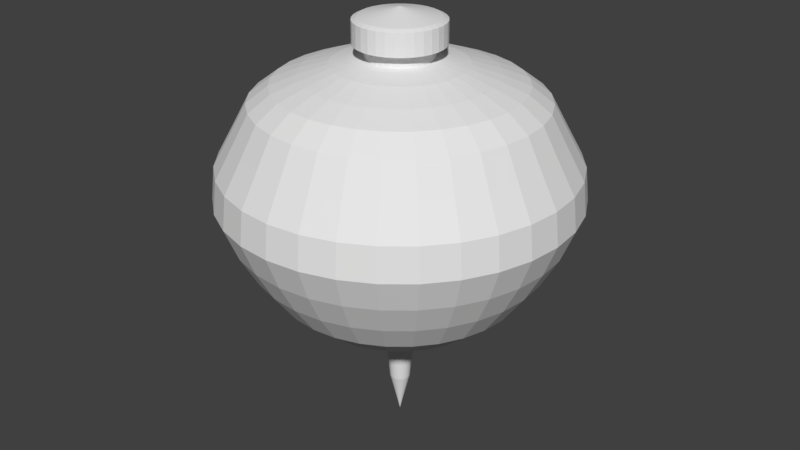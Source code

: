 # Source: toy4.blend  (saved by Blender 2.78.0; exported with 4.5.12 LTS)
import bpy
from mathutils import Matrix  # noqa: F401  (used for matrix-valued properties, if any)

bpy.ops.wm.read_factory_settings(use_empty=True)
scene = bpy.context.scene
scene.name = 'Scene'

# ---- collections
col_collection_1 = bpy.data.collections.new('Collection 1'); scene.collection.children.link(col_collection_1)

# ---- world
world_world = bpy.data.worlds.new('World'); scene.world = world_world
world_world.color = (0.05088, 0.05088, 0.05088)
world_world.use_sun_shadow = False
world_world.sun_shadow_jitter_overblur = 0.0
world_world.cycles.sampling_method = 'MANUAL'

# ---- meshes
me_sphere = bpy.data.meshes.new('Sphere')
me_sphere.from_pydata([(0.002474, 0.01244, 0.05156), (0.004853, 0.0244, 0.04938), (0.007045, 0.03542, 0.04598), (0.008967, 0.04508, 0.04224), (0.01054, 0.05301, 0.03611), (0.01172, 0.0589, 0.02488), (0.01301, 0.06543, 0.01268), (0.01327, 0.06672, 4.907e-09), (0.01227, 0.0617, -0.01268), (0.01093, 0.05497, -0.02487), (0.009243, 0.04647, -0.03669), (0.00689, 0.03464, -0.04654), (0.003278, 0.01648, -0.05462), (0.001107, 0.005563, -0.06063), (0.0007753, 0.003898, -0.08049), (0.004853, 0.01172, 0.05156), (0.009519, 0.02298, 0.04938), (0.01382, 0.03336, 0.04598), (0.01759, 0.04246, 0.04224), (0.02068, 0.04993, 0.03611), (0.02298, 0.05548, 0.02488), (0.02553, 0.06163, 0.01268), (0.02603, 0.06285, 4.907e-09), (0.02408, 0.05812, -0.01268), (0.02145, 0.05178, -0.02487), (0.01813, 0.04377, -0.03669), (0.01351, 0.03263, -0.04654), (0.00643, 0.01552, -0.05462), (0.002171, 0.00524, -0.06063), (0.001521, 0.003672, -0.08049), (0.007045, 0.01054, 0.05156), (0.01382, 0.02068, 0.04938), (0.02006, 0.03003, 0.04598), (0.02554, 0.03822, 0.04224), (0.03003, 0.04494, 0.03611), (0.03336, 0.04993, 0.02488), (0.03706, 0.05547, 0.01268), (0.0378, 0.05656, 4.907e-09), (0.03495, 0.05231, -0.01268), (0.03114, 0.0466, -0.02487), (0.02632, 0.0394, -0.03669), (0.01962, 0.02936, -0.04654), (0.009335, 0.01397, -0.05462), (0.003151, 0.004716, -0.06063), (0.002208, 0.003304, -0.08049), (0.008967, 0.008967, 0.05156), (0.01759, 0.01759, 0.04938), (0.02554, 0.02554, 0.04598), (0.0325, 0.0325, 0.04224), (0.03822, 0.03822, 0.03611), (0.04246, 0.04246, 0.02488), (0.04717, 0.04717, 0.01268), (0.0481, 0.0481, 4.907e-09), (0.04449, 0.04449, -0.01268), (0.03963, 0.03963, -0.02487), (0.0335, 0.0335, -0.03669), (0.02497, 0.02497, -0.04654), (0.01188, 0.01188, -0.05462), (0.004011, 0.004011, -0.06063), (0.00281, 0.00281, -0.08049), (0.01054, 0.007045, 0.05156), (0.02068, 0.01382, 0.04938), (0.03003, 0.02006, 0.04598), (0.03822, 0.02554, 0.04224), (0.04494, 0.03003, 0.03611), (0.04993, 0.03336, 0.02488), (0.05547, 0.03706, 0.01268), (0.05656, 0.0378, 4.907e-09), (0.05231, 0.03495, -0.01268), (0.0466, 0.03114, -0.02487), (0.0394, 0.02632, -0.03669), (0.02936, 0.01962, -0.04654), (0.01397, 0.009335, -0.05462), (0.004716, 0.003151, -0.06063), (0.003304, 0.002208, -0.08049), (0.01172, 0.004853, 0.05156), (0.02298, 0.009519, 0.04938), (0.03336, 0.01382, 0.04598), (0.04246, 0.01759, 0.04224), (0.04993, 0.02068, 0.03611), (0.05548, 0.02298, 0.02488), (0.06163, 0.02553, 0.01268), (0.06285, 0.02603, 4.907e-09), (0.05812, 0.02408, -0.01268), (0.05178, 0.02145, -0.02487), (0.04377, 0.01813, -0.03669), (0.03263, 0.01351, -0.04654), (0.01552, 0.00643, -0.05462), (0.00524, 0.00217, -0.06063), (0.003672, 0.001521, -0.08049), (0.01244, 0.002474, 0.05156), (0.0244, 0.004853, 0.04938), (0.03542, 0.007045, 0.04598), (0.04508, 0.008967, 0.04224), (0.05301, 0.01054, 0.03611), (0.0589, 0.01172, 0.02488), (0.06543, 0.01301, 0.01268), (0.06672, 0.01327, 4.907e-09), (0.0617, 0.01227, -0.01268), (0.05497, 0.01093, -0.02487), (0.04647, 0.009243, -0.03669), (0.03464, 0.00689, -0.04654), (0.01648, 0.003278, -0.05462), (0.005563, 0.001106, -0.06063), (0.003898, 0.0007753, -0.08049), (0.01268, -2.164e-08, 0.05156), (0.02487, -2.21e-08, 0.04938), (0.03611, -2.148e-08, 0.04598), (0.04596, -2.396e-08, 0.04224), (0.05405, -1.714e-08, 0.03611), (0.06005, -2.644e-08, 0.02488), (0.06671, -3.194e-08, 0.01268), (0.06803, -2.139e-08, 4.907e-09), (0.06291, -2.761e-08, -0.01268), (0.05604, -3.534e-08, -0.02487), (0.04738, -1.751e-08, -0.03669), (0.03532, -2.319e-08, -0.04654), (0.0168, -2.091e-08, -0.05462), (0.005672, -2.148e-08, -0.06063), (0.003974, -2.089e-08, -0.08049), (0.0, -2.118e-08, -0.09701), (0.01244, -0.002474, 0.05156), (0.0244, -0.004853, 0.04938), (0.03542, -0.007045, 0.04598), (0.04508, -0.008967, 0.04224), (0.05301, -0.01054, 0.03611), (0.0589, -0.01172, 0.02488), (0.06543, -0.01301, 0.01268), (0.06672, -0.01327, 4.907e-09), (0.0617, -0.01227, -0.01268), (0.05497, -0.01093, -0.02487), (0.04647, -0.009243, -0.03669), (0.03464, -0.00689, -0.04654), (0.01648, -0.003278, -0.05462), (0.005563, -0.001107, -0.06063), (0.003898, -0.0007753, -0.08049), (0.01172, -0.004853, 0.05156), (0.02298, -0.009519, 0.04938), (0.03336, -0.01382, 0.04598), (0.04246, -0.01759, 0.04224), (0.04993, -0.02068, 0.03611), (0.05548, -0.02298, 0.02488), (0.06163, -0.02553, 0.01268), (0.06285, -0.02603, 4.907e-09), (0.05812, -0.02408, -0.01268), (0.05178, -0.02145, -0.02487), (0.04377, -0.01813, -0.03669), (0.03263, -0.01351, -0.04654), (0.01552, -0.00643, -0.05462), (0.00524, -0.002171, -0.06063), (0.003672, -0.001521, -0.08049), (0.01054, -0.007045, 0.05156), (0.02068, -0.01382, 0.04938), (0.03003, -0.02006, 0.04598), (0.03822, -0.02554, 0.04224), (0.04494, -0.03003, 0.03611), (0.04993, -0.03336, 0.02488), (0.05547, -0.03706, 0.01268), (0.05656, -0.0378, 4.907e-09), (0.05231, -0.03495, -0.01268), (0.0466, -0.03114, -0.02487), (0.0394, -0.02632, -0.03669), (0.02936, -0.01962, -0.04654), (0.01397, -0.009335, -0.05462), (0.004716, -0.003151, -0.06063), (0.003304, -0.002208, -0.08049), (0.008967, -0.008967, 0.05156), (0.01759, -0.01759, 0.04938), (0.02554, -0.02554, 0.04598), (0.0325, -0.0325, 0.04224), (0.03822, -0.03822, 0.03611), (0.04246, -0.04246, 0.02488), (0.04717, -0.04717, 0.01268), (0.0481, -0.0481, 4.907e-09), (0.04449, -0.04449, -0.01268), (0.03963, -0.03963, -0.02487), (0.0335, -0.0335, -0.03669), (0.02497, -0.02497, -0.04654), (0.01188, -0.01188, -0.05462), (0.004011, -0.004011, -0.06063), (0.00281, -0.00281, -0.08049), (0.007045, -0.01054, 0.05156), (0.01382, -0.02068, 0.04938), (0.02006, -0.03003, 0.04598), (0.02554, -0.03822, 0.04224), (0.03003, -0.04494, 0.03611), (0.03336, -0.04993, 0.02488), (0.03706, -0.05547, 0.01268), (0.0378, -0.05656, 4.907e-09), (0.03495, -0.05231, -0.01268), (0.03114, -0.0466, -0.02487), (0.02632, -0.0394, -0.03669), (0.01962, -0.02936, -0.04654), (0.009335, -0.01397, -0.05462), (0.003151, -0.004716, -0.06063), (0.002208, -0.003304, -0.08049), (0.004853, -0.01172, 0.05156), (0.009519, -0.02298, 0.04938), (0.01382, -0.03336, 0.04598), (0.01759, -0.04246, 0.04224), (0.02068, -0.04993, 0.03611), (0.02298, -0.05548, 0.02488), (0.02553, -0.06163, 0.01268), (0.02603, -0.06285, 4.907e-09), (0.02408, -0.05812, -0.01268), (0.02145, -0.05178, -0.02487), (0.01813, -0.04377, -0.03669), (0.01351, -0.03263, -0.04654), (0.00643, -0.01552, -0.05462), (0.002171, -0.00524, -0.06063), (0.001521, -0.003672, -0.08049), (0.002474, -0.01244, 0.05156), (0.004853, -0.0244, 0.04938), (0.007045, -0.03542, 0.04598), (0.008967, -0.04508, 0.04224), (0.01054, -0.05301, 0.03611), (0.01172, -0.0589, 0.02488), (0.01301, -0.06543, 0.01268), (0.01327, -0.06672, 4.907e-09), (0.01227, -0.0617, -0.01268), (0.01093, -0.05497, -0.02487), (0.009243, -0.04647, -0.03669), (0.00689, -0.03464, -0.04654), (0.003278, -0.01648, -0.05462), (0.001107, -0.005563, -0.06063), (0.0007753, -0.003898, -0.08049), (-5.172e-10, -0.01268, 0.05156), (7.226e-10, -0.02487, 0.04938), (4.126e-10, -0.03611, 0.04598), (-2.687e-09, -0.04596, 0.04224), (4.132e-09, -0.05405, 0.03611), (-8.266e-09, -0.06005, 0.02488), (-9.496e-09, -0.06671, 0.01268), (2.313e-09, -0.06803, 4.907e-09), (-9.248e-09, -0.06291, -0.01268), (-1.705e-08, -0.05604, -0.02487), (4.905e-09, -0.04738, -0.03669), (-5.099e-11, -0.03532, -0.04654), (6.126e-09, -0.0168, -0.05462), (3.313e-09, -0.005672, -0.06063), (4.369e-10, -0.003974, -0.08049), (-0.002474, -0.01244, 0.05156), (-0.004853, -0.0244, 0.04938), (-0.007045, -0.03542, 0.04598), (-0.008967, -0.04508, 0.04224), (-0.01054, -0.05301, 0.03611), (-0.01172, -0.0589, 0.02488), (-0.01301, -0.06543, 0.01268), (-0.01327, -0.06672, 4.907e-09), (-0.01227, -0.0617, -0.01268), (-0.01093, -0.05497, -0.02487), (-0.009243, -0.04647, -0.03669), (-0.00689, -0.03464, -0.04654), (-0.003278, -0.01648, -0.05462), (-0.001107, -0.005563, -0.06063), (-0.0007753, -0.003898, -0.08049), (-0.004853, -0.01172, 0.05156), (-0.009519, -0.02298, 0.04938), (-0.01382, -0.03336, 0.04598), (-0.01759, -0.04246, 0.04224), (-0.02068, -0.04993, 0.03611), (-0.02298, -0.05548, 0.02488), (-0.02553, -0.06163, 0.01268), (-0.02603, -0.06285, 4.907e-09), (-0.02408, -0.05812, -0.01268), (-0.02145, -0.05178, -0.02487), (-0.01813, -0.04377, -0.03669), (-0.01351, -0.03263, -0.04654), (-0.00643, -0.01552, -0.05462), (-0.00217, -0.00524, -0.06063), (-0.001521, -0.003672, -0.08049), (-0.007045, -0.01054, 0.05156), (-0.01382, -0.02068, 0.04938), (-0.02006, -0.03003, 0.04598), (-0.02554, -0.03822, 0.04224), (-0.03003, -0.04494, 0.03611), (-0.03336, -0.04993, 0.02488), (-0.03706, -0.05547, 0.01268), (-0.0378, -0.05656, 4.907e-09), (-0.03495, -0.05231, -0.01268), (-0.03114, -0.0466, -0.02487), (-0.02632, -0.0394, -0.03669), (-0.01962, -0.02936, -0.04654), (-0.009335, -0.01397, -0.05462), (-0.003151, -0.004716, -0.06063), (-0.002208, -0.003304, -0.08049), (-0.008967, -0.008967, 0.05156), (-0.01759, -0.01759, 0.04938), (-0.02554, -0.02554, 0.04598), (-0.0325, -0.0325, 0.04224), (-0.03822, -0.03822, 0.03611), (-0.04246, -0.04246, 0.02488), (-0.04717, -0.04717, 0.01268), (-0.0481, -0.0481, 4.907e-09), (-0.04449, -0.04449, -0.01268), (-0.03963, -0.03963, -0.02487), (-0.0335, -0.0335, -0.03669), (-0.02497, -0.02497, -0.04654), (-0.01188, -0.01188, -0.05462), (-0.004011, -0.004011, -0.06063), (-0.00281, -0.00281, -0.08049), (-0.01054, -0.007045, 0.05156), (-0.02068, -0.01382, 0.04938), (-0.03003, -0.02006, 0.04598), (-0.03822, -0.02554, 0.04224), (-0.04494, -0.03003, 0.03611), (-0.04993, -0.03336, 0.02488), (-0.05547, -0.03706, 0.01268), (-0.05656, -0.0378, 4.907e-09), (-0.05231, -0.03495, -0.01268), (-0.0466, -0.03114, -0.02487), (-0.0394, -0.02632, -0.03669), (-0.02936, -0.01962, -0.04654), (-0.01397, -0.009335, -0.05462), (-0.004716, -0.003151, -0.06063), (-0.003304, -0.002208, -0.08049), (0.006439, 0.01555, 0.05639), (-0.01172, -0.004853, 0.05156), (-0.02298, -0.009519, 0.04938), (-0.03336, -0.01382, 0.04598), (-0.04246, -0.01759, 0.04224), (-0.04993, -0.02068, 0.03611), (-0.05548, -0.02298, 0.02488), (-0.06163, -0.02553, 0.01268), (-0.06285, -0.02603, 4.907e-09), (-0.05812, -0.02408, -0.01268), (-0.05178, -0.02145, -0.02487), (-0.04377, -0.01813, -0.03669), (-0.03263, -0.01351, -0.04654), (-0.01552, -0.00643, -0.05462), (-0.00524, -0.002171, -0.06063), (-0.003672, -0.001521, -0.08049), (-0.01244, -0.002474, 0.05156), (-0.0244, -0.004853, 0.04938), (-0.03542, -0.007045, 0.04598), (-0.04508, -0.008967, 0.04224), (-0.05301, -0.01054, 0.03611), (-0.0589, -0.01172, 0.02488), (-0.06543, -0.01301, 0.01268), (-0.06672, -0.01327, 4.907e-09), (-0.0617, -0.01227, -0.01268), (-0.05497, -0.01093, -0.02487), (-0.04647, -0.009243, -0.03669), (-0.03464, -0.00689, -0.04654), (-0.01648, -0.003278, -0.05462), (-0.005563, -0.001107, -0.06063), (-0.003898, -0.0007753, -0.08049), (-0.01268, -1.885e-08, 0.05156), (-0.02487, -1.962e-08, 0.04938), (-0.03611, -1.714e-08, 0.04598), (-0.04596, -1.59e-08, 0.04224), (-0.05405, -2.024e-08, 0.03611), (-0.06005, -7.846e-09, 0.02488), (-0.06671, -9.89e-09, 0.01268), (-0.06803, -2.139e-08, 4.907e-09), (-0.06291, -1.048e-08, -0.01268), (-0.05604, 3.998e-09, -0.02487), (-0.04738, -2.023e-08, -0.03669), (-0.03532, -1.699e-08, -0.04654), (-0.0168, -2.063e-08, -0.05462), (-0.005672, -2.056e-08, -0.06063), (-0.003974, -1.904e-08, -0.08049), (-0.01244, 0.002474, 0.05156), (-0.0244, 0.004853, 0.04938), (-0.03542, 0.007045, 0.04598), (-0.04508, 0.008967, 0.04224), (-0.05301, 0.01054, 0.03611), (-0.0589, 0.01172, 0.02488), (-0.06543, 0.01301, 0.01268), (-0.06672, 0.01327, 4.907e-09), (-0.0617, 0.01227, -0.01268), (-0.05497, 0.01093, -0.02487), (-0.04647, 0.009243, -0.03669), (-0.03464, 0.00689, -0.04654), (-0.01648, 0.003278, -0.05462), (-0.005563, 0.001106, -0.06063), (-0.003898, 0.0007753, -0.08049), (-0.01172, 0.004853, 0.05156), (-0.02298, 0.009519, 0.04938), (-0.03336, 0.01382, 0.04598), (-0.04246, 0.01759, 0.04224), (-0.04993, 0.02068, 0.03611), (-0.05548, 0.02298, 0.02488), (-0.06163, 0.02553, 0.01268), (-0.06285, 0.02603, 4.907e-09), (-0.05812, 0.02408, -0.01268), (-0.05178, 0.02145, -0.02487), (-0.04377, 0.01813, -0.03669), (-0.03263, 0.01351, -0.04654), (-0.01552, 0.00643, -0.05462), (-0.00524, 0.00217, -0.06063), (-0.003672, 0.001521, -0.08049), (-0.01054, 0.007045, 0.05156), (-0.02068, 0.01382, 0.04938), (-0.03003, 0.02006, 0.04598), (-0.03822, 0.02554, 0.04224), (-0.04494, 0.03003, 0.03611), (-0.04993, 0.03336, 0.02488), (-0.05547, 0.03706, 0.01268), (-0.05656, 0.0378, 4.907e-09), (-0.05231, 0.03495, -0.01268), (-0.0466, 0.03114, -0.02487), (-0.0394, 0.02632, -0.03669), (-0.02936, 0.01962, -0.04654), (-0.01397, 0.009335, -0.05462), (-0.004716, 0.003151, -0.06063), (-0.003304, 0.002208, -0.08049), (-0.008967, 0.008967, 0.05156), (-0.01759, 0.01759, 0.04938), (-0.02554, 0.02554, 0.04598), (-0.0325, 0.0325, 0.04224), (-0.03822, 0.03822, 0.03611), (-0.04246, 0.04246, 0.02488), (-0.04717, 0.04717, 0.01268), (-0.0481, 0.0481, 4.907e-09), (-0.04449, 0.04449, -0.01268), (-0.03963, 0.03963, -0.02487), (-0.0335, 0.0335, -0.03669), (-0.02497, 0.02497, -0.04654), (-0.01188, 0.01188, -0.05462), (-0.004011, 0.004011, -0.06063), (-0.00281, 0.00281, -0.08049), (-0.007045, 0.01054, 0.05156), (-0.01382, 0.02068, 0.04938), (-0.02006, 0.03003, 0.04598), (-0.02554, 0.03822, 0.04224), (-0.03003, 0.04494, 0.03611), (-0.03336, 0.04993, 0.02488), (-0.03706, 0.05547, 0.01268), (-0.0378, 0.05656, 4.907e-09), (-0.03495, 0.05231, -0.01268), (-0.03114, 0.0466, -0.02487), (-0.02632, 0.0394, -0.03669), (-0.01962, 0.02936, -0.04654), (-0.009335, 0.01397, -0.05462), (-0.003151, 0.004716, -0.06063), (-0.002208, 0.003304, -0.08049), (-0.004853, 0.01172, 0.05156), (-0.009519, 0.02298, 0.04938), (-0.01382, 0.03336, 0.04598), (-0.01759, 0.04246, 0.04224), (-0.02068, 0.04993, 0.03611), (-0.02298, 0.05548, 0.02488), (-0.02553, 0.06163, 0.01268), (-0.02603, 0.06285, 4.907e-09), (-0.02408, 0.05812, -0.01268), (-0.02145, 0.05178, -0.02487), (-0.01813, 0.04377, -0.03669), (-0.01351, 0.03263, -0.04654), (-0.00643, 0.01552, -0.05462), (-0.00217, 0.00524, -0.06063), (-0.001521, 0.003672, -0.08049), (-0.002474, 0.01244, 0.05156), (-0.004853, 0.0244, 0.04938), (-0.007045, 0.03542, 0.04598), (-0.008967, 0.04508, 0.04224), (-0.01054, 0.05301, 0.03611), (-0.01172, 0.0589, 0.02488), (-0.01301, 0.06543, 0.01268), (-0.01327, 0.06672, 4.907e-09), (-0.01227, 0.0617, -0.01268), (-0.01093, 0.05497, -0.02487), (-0.009243, 0.04647, -0.03669), (-0.00689, 0.03464, -0.04654), (-0.003278, 0.01648, -0.05462), (-0.001107, 0.005563, -0.06063), (-0.0007753, 0.003898, -0.08049), (2.892e-09, 0.01268, 0.05156), (2.272e-09, 0.02487, 0.04938), (6.612e-09, 0.03611, 0.04598), (1.095e-08, 0.04596, 0.04224), (1.033e-08, 0.05405, 0.03611), (2.397e-08, 0.06005, 0.02488), (1.904e-08, 0.06671, 0.01268), (4.908e-09, 0.06803, 4.907e-09), (1.889e-08, 0.06291, -0.01268), (3.617e-08, 0.05604, -0.02487), (1.034e-08, 0.04738, -0.03669), (1.043e-08, 0.03532, -0.04654), (8.721e-09, 0.0168, -0.05462), (4.443e-09, 0.005672, -0.06063), (2.914e-09, 0.003974, -0.08049), (0.004853, 0.01172, 0.05499), (0.002474, 0.01244, 0.05499), (0.007045, 0.01054, 0.05499), (0.008967, 0.008967, 0.05499), (0.01054, 0.007045, 0.05499), (0.01172, 0.004853, 0.05499), (0.01244, 0.002474, 0.05499), (0.01268, -2.164e-08, 0.05499), (0.01244, -0.002474, 0.05499), (0.01172, -0.004853, 0.05499), (0.01054, -0.007045, 0.05499), (0.008967, -0.008967, 0.05499), (0.007045, -0.01054, 0.05499), (0.004853, -0.01172, 0.05499), (0.002474, -0.01244, 0.05499), (-5.172e-10, -0.01268, 0.05499), (-0.002474, -0.01244, 0.05499), (-0.004853, -0.01172, 0.05499), (-0.007045, -0.01054, 0.05499), (-0.008967, -0.008967, 0.05499), (-0.01054, -0.007045, 0.05499), (-0.01172, -0.004853, 0.05499), (-0.01244, -0.002474, 0.05499), (-0.01268, -1.885e-08, 0.05499), (-0.01244, 0.002474, 0.05499), (-0.01172, 0.004853, 0.05499), (-0.01054, 0.007045, 0.05499), (-0.008967, 0.008967, 0.05499), (-0.007045, 0.01054, 0.05499), (-0.004853, 0.01172, 0.05499), (-0.002474, 0.01244, 0.05499), (2.892e-09, 0.01268, 0.05499), (0.003283, 0.0165, 0.05639), (0.009348, 0.01399, 0.05639), (0.0119, 0.0119, 0.05639), (0.01399, 0.009348, 0.05639), (0.01555, 0.006439, 0.05639), (0.0165, 0.003283, 0.05639), (0.01683, -2.203e-08, 0.05639), (0.0165, -0.003283, 0.05639), (0.01555, -0.006439, 0.05639), (0.01399, -0.009348, 0.05639), (0.0119, -0.0119, 0.05639), (0.009348, -0.01399, 0.05639), (0.006439, -0.01555, 0.05639), (0.003283, -0.0165, 0.05639), (-9.436e-10, -0.01683, 0.05639), (-0.003283, -0.0165, 0.05639), (-0.006439, -0.01555, 0.05639), (-0.009348, -0.01399, 0.05639), (-0.0119, -0.0119, 0.05639), (-0.01399, -0.009348, 0.05639), (0.00574, 0.01386, 0.06578), (-0.01555, -0.006439, 0.05639), (-0.0165, -0.003283, 0.05639), (-0.01683, -1.833e-08, 0.05639), (-0.0165, 0.003283, 0.05639), (-0.01555, 0.006439, 0.05639), (-0.01399, 0.009348, 0.05639), (-0.0119, 0.0119, 0.05639), (-0.009348, 0.01399, 0.05639), (-0.006439, 0.01555, 0.05639), (-0.003283, 0.0165, 0.05639), (3.58e-09, 0.01683, 0.05639), (0.006439, 0.01555, 0.0649), (0.003283, 0.0165, 0.0649), (0.009348, 0.01399, 0.0649), (0.0119, 0.0119, 0.0649), (0.01399, 0.009348, 0.0649), (0.01555, 0.006439, 0.0649), (0.0165, 0.003283, 0.0649), (0.01683, -2.263e-08, 0.0649), (0.0165, -0.003283, 0.0649), (0.01555, -0.006439, 0.0649), (0.01399, -0.009348, 0.0649), (0.0119, -0.0119, 0.0649), (0.009348, -0.01399, 0.0649), (0.006439, -0.01555, 0.0649), (0.003283, -0.0165, 0.0649), (-1.838e-09, -0.01683, 0.0649), (-0.003283, -0.0165, 0.0649), (-0.006439, -0.01555, 0.0649), (-0.009348, -0.01399, 0.0649), (-0.0119, -0.0119, 0.0649), (-0.01399, -0.009348, 0.0649), (-0.01555, -0.006439, 0.0649), (-0.0165, -0.003283, 0.0649), (-0.01683, -1.893e-08, 0.0649), (-0.0165, 0.003283, 0.0649), (-0.01555, 0.006439, 0.0649), (-0.01399, 0.009348, 0.0649), (-0.0119, 0.0119, 0.0649), (-0.009348, 0.01399, 0.0649), (-0.006439, 0.01555, 0.0649), (-0.003283, 0.0165, 0.0649), (2.686e-09, 0.01683, 0.0649), (0.002926, 0.01471, 0.06578), (0.008333, 0.01247, 0.06578), (0.01061, 0.01061, 0.06578), (0.01247, 0.008333, 0.06578), (0.01386, 0.00574, 0.06578), (0.01471, 0.002926, 0.06578), (0.015, -2.243e-08, 0.06578), (0.01471, -0.002926, 0.06578), (0.01386, -0.00574, 0.06578), (0.01247, -0.008333, 0.06578), (0.01061, -0.01061, 0.06578), (0.008333, -0.01247, 0.06578), (0.00574, -0.01386, 0.06578), (0.002926, -0.01471, 0.06578), (-1.874e-09, -0.015, 0.06578), (-0.002926, -0.01471, 0.06578), (-0.00574, -0.01386, 0.06578), (-0.008333, -0.01247, 0.06578), (-0.01061, -0.01061, 0.06578), (-0.01247, -0.008333, 0.06578), (-2.441e-08, -3.148e-08, 0.06922), (-0.01386, -0.00574, 0.06578), (-0.01471, -0.002926, 0.06578), (-0.015, -1.913e-08, 0.06578), (-0.01471, 0.002926, 0.06578), (-0.01386, 0.00574, 0.06578), (-0.01247, 0.008333, 0.06578), (-0.01061, 0.01061, 0.06578), (-0.008333, 0.01247, 0.06578), (-0.00574, 0.01386, 0.06578), (-0.002926, 0.01471, 0.06578), (2.158e-09, 0.015, 0.06578)], [], [(472, 471, 4, 5), (480, 479, 12, 13), (473, 472, 5, 6), (481, 480, 13, 14), (474, 473, 6, 7), (407, 392, 508, 509), (120, 481, 14), (475, 474, 7, 8), (468, 467, 0, 1), (476, 475, 8, 9), (469, 468, 1, 2), (477, 476, 9, 10), (470, 469, 2, 3), (478, 477, 10, 11), (471, 470, 3, 4), (479, 478, 11, 12), (11, 10, 25, 26), (4, 3, 18, 19), (12, 11, 26, 27), (5, 4, 19, 20), (13, 12, 27, 28), (6, 5, 20, 21), (14, 13, 28, 29), (7, 6, 21, 22), (286, 271, 500, 501), (120, 14, 29), (8, 7, 22, 23), (1, 0, 15, 16), (9, 8, 23, 24), (2, 1, 16, 17), (10, 9, 24, 25), (3, 2, 17, 18), (120, 29, 44), (23, 22, 37, 38), (16, 15, 30, 31), (24, 23, 38, 39), (17, 16, 31, 32), (25, 24, 39, 40), (18, 17, 32, 33), (26, 25, 40, 41), (19, 18, 33, 34), (27, 26, 41, 42), (20, 19, 34, 35), (28, 27, 42, 43), (21, 20, 35, 36), (29, 28, 43, 44), (22, 21, 36, 37), (362, 347, 505, 506), (42, 41, 56, 57), (35, 34, 49, 50), (43, 42, 57, 58), (36, 35, 50, 51), (44, 43, 58, 59), (37, 36, 51, 52), (196, 181, 494, 495), (120, 44, 59), (38, 37, 52, 53), (31, 30, 45, 46), (39, 38, 53, 54), (32, 31, 46, 47), (40, 39, 54, 55), (33, 32, 47, 48), (41, 40, 55, 56), (34, 33, 48, 49), (46, 45, 60, 61), (54, 53, 68, 69), (47, 46, 61, 62), (55, 54, 69, 70), (48, 47, 62, 63), (56, 55, 70, 71), (49, 48, 63, 64), (57, 56, 71, 72), (50, 49, 64, 65), (58, 57, 72, 73), (51, 50, 65, 66), (59, 58, 73, 74), (52, 51, 66, 67), (166, 151, 492, 493), (120, 59, 74), (53, 52, 67, 68), (65, 64, 79, 80), (73, 72, 87, 88), (66, 65, 80, 81), (74, 73, 88, 89), (67, 66, 81, 82), (0, 467, 513, 483), (120, 74, 89), (68, 67, 82, 83), (61, 60, 75, 76), (69, 68, 83, 84), (62, 61, 76, 77), (70, 69, 84, 85), (63, 62, 77, 78), (71, 70, 85, 86), (64, 63, 78, 79), (72, 71, 86, 87), (84, 83, 98, 99), (77, 76, 91, 92), (85, 84, 99, 100), (78, 77, 92, 93), (86, 85, 100, 101), (79, 78, 93, 94), (87, 86, 101, 102), (80, 79, 94, 95), (88, 87, 102, 103), (81, 80, 95, 96), (89, 88, 103, 104), (82, 81, 96, 97), (452, 437, 511, 512), (120, 89, 104), (83, 82, 97, 98), (76, 75, 90, 91), (103, 102, 117, 118), (96, 95, 110, 111), (104, 103, 118, 119), (97, 96, 111, 112), (45, 30, 484, 485), (120, 104, 119), (98, 97, 112, 113), (91, 90, 105, 106), (99, 98, 113, 114), (92, 91, 106, 107), (100, 99, 114, 115), (93, 92, 107, 108), (101, 100, 115, 116), (94, 93, 108, 109), (102, 101, 116, 117), (95, 94, 109, 110), (107, 106, 122, 123), (115, 114, 130, 131), (108, 107, 123, 124), (116, 115, 131, 132), (109, 108, 124, 125), (117, 116, 132, 133), (110, 109, 125, 126), (118, 117, 133, 134), (111, 110, 126, 127), (119, 118, 134, 135), (112, 111, 127, 128), (332, 317, 503, 504), (120, 119, 135), (113, 112, 128, 129), (106, 105, 121, 122), (114, 113, 129, 130), (127, 126, 141, 142), (135, 134, 149, 150), (128, 127, 142, 143), (211, 196, 495, 496), (120, 135, 150), (129, 128, 143, 144), (122, 121, 136, 137), (130, 129, 144, 145), (123, 122, 137, 138), (131, 130, 145, 146), (124, 123, 138, 139), (132, 131, 146, 147), (125, 124, 139, 140), (133, 132, 147, 148), (126, 125, 140, 141), (134, 133, 148, 149), (146, 145, 160, 161), (139, 138, 153, 154), (147, 146, 161, 162), (140, 139, 154, 155), (148, 147, 162, 163), (141, 140, 155, 156), (149, 148, 163, 164), (142, 141, 156, 157), (150, 149, 164, 165), (143, 142, 157, 158), (90, 75, 487, 488), (120, 150, 165), (144, 143, 158, 159), (137, 136, 151, 152), (145, 144, 159, 160), (138, 137, 152, 153), (165, 164, 179, 180), (158, 157, 172, 173), (377, 362, 506, 507), (120, 165, 180), (159, 158, 173, 174), (152, 151, 166, 167), (160, 159, 174, 175), (153, 152, 167, 168), (161, 160, 175, 176), (154, 153, 168, 169), (162, 161, 176, 177), (155, 154, 169, 170), (163, 162, 177, 178), (156, 155, 170, 171), (164, 163, 178, 179), (157, 156, 171, 172), (177, 176, 191, 192), (170, 169, 184, 185), (178, 177, 192, 193), (171, 170, 185, 186), (179, 178, 193, 194), (172, 171, 186, 187), (180, 179, 194, 195), (173, 172, 187, 188), (422, 407, 509, 510), (120, 180, 195), (174, 173, 188, 189), (167, 166, 181, 182), (175, 174, 189, 190), (168, 167, 182, 183), (176, 175, 190, 191), (169, 168, 183, 184), (256, 241, 498, 499), (120, 195, 210), (189, 188, 203, 204), (182, 181, 196, 197), (190, 189, 204, 205), (183, 182, 197, 198), (191, 190, 205, 206), (184, 183, 198, 199), (192, 191, 206, 207), (185, 184, 199, 200), (193, 192, 207, 208), (186, 185, 200, 201), (194, 193, 208, 209), (187, 186, 201, 202), (195, 194, 209, 210), (188, 187, 202, 203), (200, 199, 214, 215), (208, 207, 222, 223), (201, 200, 215, 216), (209, 208, 223, 224), (202, 201, 216, 217), (210, 209, 224, 225), (203, 202, 217, 218), (136, 121, 490, 491), (120, 210, 225), (204, 203, 218, 219), (197, 196, 211, 212), (205, 204, 219, 220), (198, 197, 212, 213), (206, 205, 220, 221), (199, 198, 213, 214), (207, 206, 221, 222), (219, 218, 233, 234), (212, 211, 226, 227), (220, 219, 234, 235), (213, 212, 227, 228), (221, 220, 235, 236), (214, 213, 228, 229), (222, 221, 236, 237), (215, 214, 229, 230), (223, 222, 237, 238), (216, 215, 230, 231), (224, 223, 238, 239), (217, 216, 231, 232), (225, 224, 239, 240), (218, 217, 232, 233), (15, 0, 483, 482), (120, 225, 240), (238, 237, 252, 253), (231, 230, 245, 246), (239, 238, 253, 254), (232, 231, 246, 247), (240, 239, 254, 255), (233, 232, 247, 248), (301, 286, 501, 502), (120, 240, 255), (234, 233, 248, 249), (227, 226, 241, 242), (235, 234, 249, 250), (228, 227, 242, 243), (236, 235, 250, 251), (229, 228, 243, 244), (237, 236, 251, 252), (230, 229, 244, 245), (242, 241, 256, 257), (250, 249, 264, 265), (243, 242, 257, 258), (251, 250, 265, 266), (244, 243, 258, 259), (252, 251, 266, 267), (245, 244, 259, 260), (253, 252, 267, 268), (246, 245, 260, 261), (254, 253, 268, 269), (247, 246, 261, 262), (255, 254, 269, 270), (248, 247, 262, 263), (181, 166, 493, 494), (120, 255, 270), (249, 248, 263, 264), (261, 260, 275, 276), (269, 268, 283, 284), (262, 261, 276, 277), (270, 269, 284, 285), (263, 262, 277, 278), (226, 211, 496, 497), (120, 270, 285), (264, 263, 278, 279), (257, 256, 271, 272), (265, 264, 279, 280), (258, 257, 272, 273), (266, 265, 280, 281), (259, 258, 273, 274), (267, 266, 281, 282), (260, 259, 274, 275), (268, 267, 282, 283), (280, 279, 294, 295), (273, 272, 287, 288), (281, 280, 295, 296), (274, 273, 288, 289), (282, 281, 296, 297), (275, 274, 289, 290), (283, 282, 297, 298), (276, 275, 290, 291), (284, 283, 298, 299), (277, 276, 291, 292), (285, 284, 299, 300), (278, 277, 292, 293), (347, 332, 504, 505), (120, 285, 300), (279, 278, 293, 294), (272, 271, 286, 287), (299, 298, 313, 314), (292, 291, 306, 307), (300, 299, 314, 315), (293, 292, 307, 308), (60, 45, 485, 486), (120, 300, 315), (294, 293, 308, 309), (287, 286, 301, 302), (295, 294, 309, 310), (288, 287, 302, 303), (296, 295, 310, 311), (289, 288, 303, 304), (297, 296, 311, 312), (290, 289, 304, 305), (298, 297, 312, 313), (291, 290, 305, 306), (311, 310, 326, 327), (304, 303, 319, 320), (312, 311, 327, 328), (305, 304, 320, 321), (313, 312, 328, 329), (306, 305, 321, 322), (314, 313, 329, 330), (307, 306, 322, 323), (315, 314, 330, 331), (308, 307, 323, 324), (467, 452, 512, 513), (120, 315, 331), (309, 308, 324, 325), (302, 301, 317, 318), (310, 309, 325, 326), (303, 302, 318, 319), (331, 330, 345, 346), (324, 323, 338, 339), (105, 90, 488, 489), (120, 331, 346), (325, 324, 339, 340), (318, 317, 332, 333), (326, 325, 340, 341), (319, 318, 333, 334), (327, 326, 341, 342), (320, 319, 334, 335), (328, 327, 342, 343), (321, 320, 335, 336), (329, 328, 343, 344), (322, 321, 336, 337), (330, 329, 344, 345), (323, 322, 337, 338), (335, 334, 349, 350), (343, 342, 357, 358), (336, 335, 350, 351), (344, 343, 358, 359), (337, 336, 351, 352), (345, 344, 359, 360), (338, 337, 352, 353), (346, 345, 360, 361), (339, 338, 353, 354), (30, 15, 482, 484), (120, 346, 361), (340, 339, 354, 355), (333, 332, 347, 348), (341, 340, 355, 356), (334, 333, 348, 349), (342, 341, 356, 357), (354, 353, 368, 369), (151, 136, 491, 492), (120, 361, 376), (355, 354, 369, 370), (348, 347, 362, 363), (356, 355, 370, 371), (349, 348, 363, 364), (357, 356, 371, 372), (350, 349, 364, 365), (358, 357, 372, 373), (351, 350, 365, 366), (359, 358, 373, 374), (352, 351, 366, 367), (360, 359, 374, 375), (353, 352, 367, 368), (361, 360, 375, 376), (373, 372, 387, 388), (366, 365, 380, 381), (374, 373, 388, 389), (367, 366, 381, 382), (375, 374, 389, 390), (368, 367, 382, 383), (376, 375, 390, 391), (369, 368, 383, 384), (271, 256, 499, 500), (120, 376, 391), (370, 369, 384, 385), (363, 362, 377, 378), (371, 370, 385, 386), (364, 363, 378, 379), (372, 371, 386, 387), (365, 364, 379, 380), (437, 422, 510, 511), (120, 391, 406), (385, 384, 399, 400), (378, 377, 392, 393), (386, 385, 400, 401), (379, 378, 393, 394), (387, 386, 401, 402), (380, 379, 394, 395), (388, 387, 402, 403), (381, 380, 395, 396), (389, 388, 403, 404), (382, 381, 396, 397), (390, 389, 404, 405), (383, 382, 397, 398), (391, 390, 405, 406), (384, 383, 398, 399), (396, 395, 410, 411), (404, 403, 418, 419), (397, 396, 411, 412), (405, 404, 419, 420), (398, 397, 412, 413), (406, 405, 420, 421), (399, 398, 413, 414), (317, 301, 502, 503), (120, 406, 421), (400, 399, 414, 415), (393, 392, 407, 408), (401, 400, 415, 416), (394, 393, 408, 409), (402, 401, 416, 417), (395, 394, 409, 410), (403, 402, 417, 418), (415, 414, 429, 430), (408, 407, 422, 423), (416, 415, 430, 431), (409, 408, 423, 424), (417, 416, 431, 432), (410, 409, 424, 425), (418, 417, 432, 433), (411, 410, 425, 426), (419, 418, 433, 434), (412, 411, 426, 427), (420, 419, 434, 435), (413, 412, 427, 428), (421, 420, 435, 436), (414, 413, 428, 429), (392, 377, 507, 508), (120, 421, 436), (434, 433, 448, 449), (427, 426, 441, 442), (435, 434, 449, 450), (428, 427, 442, 443), (436, 435, 450, 451), (429, 428, 443, 444), (121, 105, 489, 490), (120, 436, 451), (430, 429, 444, 445), (423, 422, 437, 438), (431, 430, 445, 446), (424, 423, 438, 439), (432, 431, 446, 447), (425, 424, 439, 440), (433, 432, 447, 448), (426, 425, 440, 441), (446, 445, 460, 461), (439, 438, 453, 454), (447, 446, 461, 462), (440, 439, 454, 455), (448, 447, 462, 463), (441, 440, 455, 456), (449, 448, 463, 464), (442, 441, 456, 457), (450, 449, 464, 465), (443, 442, 457, 458), (451, 450, 465, 466), (444, 443, 458, 459), (75, 60, 486, 487), (120, 451, 466), (445, 444, 459, 460), (438, 437, 452, 453), (465, 464, 479, 480), (458, 457, 472, 473), (466, 465, 480, 481), (459, 458, 473, 474), (241, 226, 497, 498), (120, 466, 481), (460, 459, 474, 475), (453, 452, 467, 468), (461, 460, 475, 476), (454, 453, 468, 469), (462, 461, 476, 477), (455, 454, 469, 470), (463, 462, 477, 478), (456, 455, 470, 471), (464, 463, 478, 479), (457, 456, 471, 472), (511, 510, 542, 543), (485, 484, 515, 516), (498, 497, 528, 529), (510, 509, 541, 542), (484, 482, 316, 515), (497, 496, 527, 528), (509, 508, 540, 541), (482, 483, 514, 316), (496, 495, 526, 527), (508, 507, 539, 540), (495, 494, 525, 526), (507, 506, 538, 539), (494, 493, 524, 525), (506, 505, 537, 538), (493, 492, 523, 524), (505, 504, 536, 537), (492, 491, 522, 523), (504, 503, 535, 536), (491, 490, 521, 522), (503, 502, 533, 535), (483, 513, 545, 514), (490, 489, 520, 521), (489, 488, 519, 520), (502, 501, 532, 533), (488, 487, 518, 519), (501, 500, 531, 532), (513, 512, 544, 545), (487, 486, 517, 518), (500, 499, 530, 531), (512, 511, 543, 544), (486, 485, 516, 517), (499, 498, 529, 530), (519, 518, 551, 552), (532, 531, 564, 565), (545, 544, 576, 577), (518, 517, 550, 551), (531, 530, 563, 564), (544, 543, 575, 576), (517, 516, 549, 550), (530, 529, 562, 563), (543, 542, 574, 575), (516, 515, 548, 549), (529, 528, 561, 562), (542, 541, 573, 574), (515, 316, 546, 548), (528, 527, 560, 561), (541, 540, 572, 573), (316, 514, 547, 546), (527, 526, 559, 560), (540, 539, 571, 572), (526, 525, 558, 559), (539, 538, 570, 571), (525, 524, 557, 558), (538, 537, 569, 570), (524, 523, 556, 557), (537, 536, 568, 569), (523, 522, 555, 556), (536, 535, 567, 568), (522, 521, 554, 555), (535, 533, 566, 567), (514, 545, 577, 547), (521, 520, 553, 554), (520, 519, 552, 553), (533, 532, 565, 566), (555, 554, 585, 586), (567, 566, 597, 599), (547, 577, 609, 578), (554, 553, 584, 585), (553, 552, 583, 584), (566, 565, 596, 597), (552, 551, 582, 583), (565, 564, 595, 596), (577, 576, 608, 609), (551, 550, 581, 582), (564, 563, 594, 595), (576, 575, 607, 608), (550, 549, 580, 581), (563, 562, 593, 594), (575, 574, 606, 607), (549, 548, 579, 580), (562, 561, 592, 593), (574, 573, 605, 606), (548, 546, 534, 579), (561, 560, 591, 592), (573, 572, 604, 605), (546, 547, 578, 534), (560, 559, 590, 591), (572, 571, 603, 604), (559, 558, 589, 590), (571, 570, 602, 603), (558, 557, 588, 589), (570, 569, 601, 602), (557, 556, 587, 588), (569, 568, 600, 601), (556, 555, 586, 587), (568, 567, 599, 600), (609, 598, 578), (578, 598, 534), (534, 598, 579), (579, 598, 580), (580, 598, 581), (581, 598, 582), (582, 598, 583), (583, 598, 584), (584, 598, 585), (585, 598, 586), (586, 598, 587), (587, 598, 588), (588, 598, 589), (589, 598, 590), (590, 598, 591), (591, 598, 592), (592, 598, 593), (593, 598, 594), (594, 598, 595), (595, 598, 596), (596, 598, 597), (597, 598, 599), (599, 598, 600), (600, 598, 601), (601, 598, 602), (602, 598, 603), (603, 598, 604), (604, 598, 605), (605, 598, 606), (606, 598, 607), (607, 598, 608), (608, 598, 609)])
_uv = me_sphere.uv_layers.new(name='UVMap')
_uv.uv.foreach_set('vector', [0.9075, 0.2948, 0.8767, 0.2857, 0.8818, 0.2608, 0.9137, 0.2639, 0.3192, 0.6823, 0.3511, 0.6791, 0.3511, 0.6881, 0.3193, 0.685, 0.9456, 0.3062, 0.9075, 0.2948, 0.9137, 0.2639, 0.9528, 0.2675, 0.3719, 0.1639, 0.3572, 0.02463, 0.3819, 0.02463, 0.3691, 0.1641, 0.986, 0.3182, 0.9456, 0.3062, 0.9528, 0.2675, 0.9946, 0.2715, 0.1944, 0.2082, 0.1822, 0.1955, 0.2001, 0.1737, 0.2163, 0.1903, 0.3696, 0.1498, 0.3719, 0.1639, 0.3691, 0.1641, 0.556, 0.6607, 0.6151, 0.656, 0.6138, 0.7177, 0.5551, 0.7106, 0.8058, 0.2645, 0.7795, 0.2566, 0.7806, 0.2512, 0.8079, 0.2538, 0.5024, 0.6654, 0.556, 0.6607, 0.5551, 0.7106, 0.5023, 0.7044, 0.831, 0.272, 0.8058, 0.2645, 0.8079, 0.2538, 0.8341, 0.2563, 0.4538, 0.6695, 0.5024, 0.6654, 0.5023, 0.7044, 0.4536, 0.6989, 0.8539, 0.2788, 0.831, 0.272, 0.8341, 0.2563, 0.858, 0.2586, 0.4071, 0.6737, 0.4538, 0.6695, 0.4536, 0.6989, 0.4071, 0.6938, 0.8767, 0.2857, 0.8539, 0.2788, 0.858, 0.2586, 0.8818, 0.2608, 0.3511, 0.6791, 0.4071, 0.6737, 0.4071, 0.6938, 0.3511, 0.6881, 0.4071, 0.6938, 0.4536, 0.6989, 0.4477, 0.7276, 0.4031, 0.7135, 0.8818, 0.2608, 0.858, 0.2586, 0.8578, 0.2378, 0.8815, 0.2355, 0.3511, 0.6881, 0.4071, 0.6938, 0.4031, 0.7135, 0.3494, 0.697, 0.9137, 0.2639, 0.8818, 0.2608, 0.8815, 0.2355, 0.9135, 0.2323, 0.3193, 0.685, 0.3511, 0.6881, 0.3494, 0.697, 0.3188, 0.6877, 0.9528, 0.2675, 0.9137, 0.2639, 0.9135, 0.2323, 0.9526, 0.2284, 0.3691, 0.1641, 0.3819, 0.02463, 0.4061, 0.02944, 0.3664, 0.1637, 0.9946, 0.2715, 0.9528, 0.2675, 0.9526, 0.2284, 0.9943, 0.2243, 0.06741, 0.1952, 0.05474, 0.2078, 0.03239, 0.19, 0.049, 0.1733, 0.3696, 0.1498, 0.3691, 0.1641, 0.3664, 0.1637, 0.5551, 0.7106, 0.6138, 0.7177, 0.6004, 0.7775, 0.5446, 0.759, 0.8079, 0.2538, 0.7806, 0.2512, 0.7805, 0.2458, 0.8078, 0.2429, 0.5023, 0.7044, 0.5551, 0.7106, 0.5446, 0.759, 0.4943, 0.7426, 0.8341, 0.2563, 0.8079, 0.2538, 0.8078, 0.2429, 0.834, 0.2403, 0.4536, 0.6989, 0.5023, 0.7044, 0.4943, 0.7426, 0.4477, 0.7276, 0.858, 0.2586, 0.8341, 0.2563, 0.834, 0.2403, 0.8578, 0.2378, 0.3696, 0.1498, 0.3664, 0.1637, 0.3637, 0.1628, 0.5446, 0.759, 0.6004, 0.7775, 0.5757, 0.8332, 0.5248, 0.8042, 0.8078, 0.2429, 0.7805, 0.2458, 0.7794, 0.2404, 0.8056, 0.2323, 0.4943, 0.7426, 0.5446, 0.759, 0.5248, 0.8042, 0.479, 0.7785, 0.834, 0.2403, 0.8078, 0.2429, 0.8056, 0.2323, 0.8307, 0.2246, 0.4477, 0.7276, 0.4943, 0.7426, 0.479, 0.7785, 0.4363, 0.7546, 0.8578, 0.2378, 0.834, 0.2403, 0.8307, 0.2246, 0.8537, 0.2175, 0.4031, 0.7135, 0.4477, 0.7276, 0.4363, 0.7546, 0.3954, 0.732, 0.8815, 0.2355, 0.8578, 0.2378, 0.8537, 0.2175, 0.8764, 0.2107, 0.3494, 0.697, 0.4031, 0.7135, 0.3954, 0.732, 0.3459, 0.7053, 0.9135, 0.2323, 0.8815, 0.2355, 0.8764, 0.2107, 0.9072, 0.2014, 0.3188, 0.6877, 0.3494, 0.697, 0.3459, 0.7053, 0.3178, 0.6902, 0.9526, 0.2284, 0.9135, 0.2323, 0.9072, 0.2014, 0.9449, 0.1901, 0.3664, 0.1637, 0.4061, 0.02944, 0.4288, 0.03887, 0.3637, 0.1628, 0.9943, 0.2243, 0.9526, 0.2284, 0.9449, 0.1901, 0.9849, 0.1781, 0.1513, 0.1787, 0.134, 0.1751, 0.1365, 0.1468, 0.1594, 0.1515, 0.3459, 0.7053, 0.3954, 0.732, 0.3842, 0.7486, 0.341, 0.7128, 0.9072, 0.2014, 0.8764, 0.2107, 0.8666, 0.1873, 0.895, 0.1722, 0.3178, 0.6902, 0.3459, 0.7053, 0.341, 0.7128, 0.3163, 0.6925, 0.9449, 0.1901, 0.9072, 0.2014, 0.895, 0.1722, 0.9299, 0.1539, 0.3637, 0.1628, 0.4288, 0.03887, 0.4493, 0.05257, 0.3613, 0.1614, 0.9849, 0.1781, 0.9449, 0.1901, 0.9299, 0.1539, 0.9669, 0.1344, 0.03763, 0.2923, 0.04439, 0.3088, 0.01935, 0.3226, 0.01035, 0.3009, 0.3696, 0.1498, 0.3637, 0.1628, 0.3613, 0.1614, 0.5248, 0.8042, 0.5757, 0.8332, 0.5408, 0.8827, 0.4966, 0.8445, 0.8056, 0.2323, 0.7794, 0.2404, 0.7773, 0.2353, 0.8014, 0.2223, 0.479, 0.7785, 0.5248, 0.8042, 0.4966, 0.8445, 0.457, 0.8106, 0.8307, 0.2246, 0.8056, 0.2323, 0.8014, 0.2223, 0.8245, 0.2098, 0.4363, 0.7546, 0.479, 0.7785, 0.457, 0.8106, 0.4198, 0.7788, 0.8537, 0.2175, 0.8307, 0.2246, 0.8245, 0.2098, 0.8456, 0.1985, 0.3954, 0.732, 0.4363, 0.7546, 0.4198, 0.7788, 0.3842, 0.7486, 0.8764, 0.2107, 0.8537, 0.2175, 0.8456, 0.1985, 0.8666, 0.1873, 0.8014, 0.2223, 0.7773, 0.2353, 0.7743, 0.2308, 0.7953, 0.2133, 0.457, 0.8106, 0.4966, 0.8445, 0.4614, 0.8787, 0.4288, 0.8372, 0.8245, 0.2098, 0.8014, 0.2223, 0.7953, 0.2133, 0.8156, 0.1966, 0.4198, 0.7788, 0.457, 0.8106, 0.4288, 0.8372, 0.3989, 0.7991, 0.8456, 0.1985, 0.8245, 0.2098, 0.8156, 0.1966, 0.8341, 0.1814, 0.3842, 0.7486, 0.4198, 0.7788, 0.3989, 0.7991, 0.3699, 0.7627, 0.8666, 0.1873, 0.8456, 0.1985, 0.8341, 0.1814, 0.8524, 0.1664, 0.341, 0.7128, 0.3842, 0.7486, 0.3699, 0.7627, 0.3346, 0.7192, 0.895, 0.1722, 0.8666, 0.1873, 0.8524, 0.1664, 0.8775, 0.146, 0.3163, 0.6925, 0.341, 0.7128, 0.3346, 0.7192, 0.3144, 0.6945, 0.9299, 0.1539, 0.895, 0.1722, 0.8775, 0.146, 0.9081, 0.1212, 0.3613, 0.1614, 0.4493, 0.05257, 0.4668, 0.07, 0.3591, 0.1596, 0.9669, 0.1344, 0.9299, 0.1539, 0.9081, 0.1212, 0.9408, 0.09488, 0.05424, 0.3237, 0.06678, 0.3363, 0.04901, 0.3586, 0.0324, 0.3421, 0.3696, 0.1498, 0.3613, 0.1614, 0.3591, 0.1596, 0.4966, 0.8445, 0.5408, 0.8827, 0.4971, 0.9246, 0.4614, 0.8787, 0.8775, 0.146, 0.8524, 0.1664, 0.8345, 0.1485, 0.8551, 0.1237, 0.3144, 0.6945, 0.3346, 0.7192, 0.3271, 0.7242, 0.3121, 0.696, 0.9081, 0.1212, 0.8775, 0.146, 0.8551, 0.1237, 0.8804, 0.09339, 0.3591, 0.1596, 0.4668, 0.07, 0.4805, 0.0905, 0.3574, 0.1574, 0.9408, 0.09488, 0.9081, 0.1212, 0.8804, 0.09339, 0.9074, 0.06114, 0.2084, 0.2916, 0.2126, 0.2742, 0.2406, 0.2772, 0.2357, 0.2996, 0.3696, 0.1498, 0.3591, 0.1596, 0.3574, 0.1574, 0.4614, 0.8787, 0.4971, 0.9246, 0.4459, 0.957, 0.42, 0.905, 0.7953, 0.2133, 0.7743, 0.2308, 0.7704, 0.2269, 0.7876, 0.2057, 0.4288, 0.8372, 0.4614, 0.8787, 0.42, 0.905, 0.3964, 0.8582, 0.8156, 0.1966, 0.7953, 0.2133, 0.7876, 0.2057, 0.8042, 0.1853, 0.3989, 0.7991, 0.4288, 0.8372, 0.3964, 0.8582, 0.3745, 0.815, 0.8341, 0.1814, 0.8156, 0.1966, 0.8042, 0.1853, 0.8194, 0.1668, 0.3699, 0.7627, 0.3989, 0.7991, 0.3745, 0.815, 0.3533, 0.7737, 0.8524, 0.1664, 0.8341, 0.1814, 0.8194, 0.1668, 0.8345, 0.1485, 0.3346, 0.7192, 0.3699, 0.7627, 0.3533, 0.7737, 0.3271, 0.7242, 0.3964, 0.8582, 0.42, 0.905, 0.3744, 0.9227, 0.3606, 0.8724, 0.8042, 0.1853, 0.7876, 0.2057, 0.7786, 0.1997, 0.7909, 0.1765, 0.3745, 0.815, 0.3964, 0.8582, 0.3606, 0.8724, 0.3476, 0.8258, 0.8194, 0.1668, 0.8042, 0.1853, 0.7909, 0.1765, 0.8021, 0.1554, 0.3533, 0.7737, 0.3745, 0.815, 0.3476, 0.8258, 0.3348, 0.7812, 0.8345, 0.1485, 0.8194, 0.1668, 0.8021, 0.1554, 0.8134, 0.1345, 0.3271, 0.7242, 0.3533, 0.7737, 0.3348, 0.7812, 0.3189, 0.7276, 0.8551, 0.1237, 0.8345, 0.1485, 0.8134, 0.1345, 0.8288, 0.1061, 0.3121, 0.696, 0.3271, 0.7242, 0.3189, 0.7276, 0.3096, 0.6971, 0.8804, 0.09339, 0.8551, 0.1237, 0.8288, 0.1061, 0.8478, 0.07141, 0.3574, 0.1574, 0.4805, 0.0905, 0.4899, 0.1133, 0.3562, 0.1549, 0.9074, 0.06114, 0.8804, 0.09339, 0.8478, 0.07141, 0.868, 0.03446, 0.2132, 0.2566, 0.2102, 0.2393, 0.2372, 0.2315, 0.2412, 0.2542, 0.3696, 0.1498, 0.3574, 0.1574, 0.3562, 0.1549, 0.42, 0.905, 0.4459, 0.957, 0.3896, 0.9786, 0.3744, 0.9227, 0.7876, 0.2057, 0.7704, 0.2269, 0.7658, 0.2239, 0.7786, 0.1997, 0.3096, 0.6971, 0.3189, 0.7276, 0.3101, 0.7294, 0.3069, 0.6977, 0.8478, 0.07141, 0.8288, 0.1061, 0.7996, 0.09393, 0.8114, 0.05618, 0.3562, 0.1549, 0.4899, 0.1133, 0.4947, 0.1375, 0.3554, 0.1522, 0.868, 0.03446, 0.8478, 0.07141, 0.8114, 0.05618, 0.8241, 0.01593, 0.1806, 0.3359, 0.1927, 0.3232, 0.2149, 0.3401, 0.1991, 0.3569, 0.3696, 0.1498, 0.3562, 0.1549, 0.3554, 0.1522, 0.3744, 0.9227, 0.3896, 0.9786, 0.3304, 0.9887, 0.3265, 0.9311, 0.7786, 0.1997, 0.7658, 0.2239, 0.7607, 0.2218, 0.7685, 0.1956, 0.3606, 0.8724, 0.3744, 0.9227, 0.3265, 0.9311, 0.3227, 0.8793, 0.7909, 0.1765, 0.7786, 0.1997, 0.7685, 0.1956, 0.7761, 0.1705, 0.3476, 0.8258, 0.3606, 0.8724, 0.3227, 0.8793, 0.3191, 0.8312, 0.8021, 0.1554, 0.7909, 0.1765, 0.7761, 0.1705, 0.783, 0.1475, 0.3348, 0.7812, 0.3476, 0.8258, 0.3191, 0.8312, 0.3152, 0.785, 0.8134, 0.1345, 0.8021, 0.1554, 0.783, 0.1475, 0.79, 0.1248, 0.3189, 0.7276, 0.3348, 0.7812, 0.3152, 0.785, 0.3101, 0.7294, 0.8288, 0.1061, 0.8134, 0.1345, 0.79, 0.1248, 0.7996, 0.09393, 0.7761, 0.1705, 0.7685, 0.1956, 0.7579, 0.1935, 0.7604, 0.1674, 0.3191, 0.8312, 0.3227, 0.8793, 0.2844, 0.8786, 0.2901, 0.8308, 0.783, 0.1475, 0.7761, 0.1705, 0.7604, 0.1674, 0.7627, 0.1436, 0.3152, 0.785, 0.3191, 0.8312, 0.2901, 0.8308, 0.2953, 0.7849, 0.79, 0.1248, 0.783, 0.1475, 0.7627, 0.1436, 0.7651, 0.1199, 0.3101, 0.7294, 0.3152, 0.785, 0.2953, 0.7849, 0.3011, 0.7294, 0.7996, 0.09393, 0.79, 0.1248, 0.7651, 0.1199, 0.7685, 0.08772, 0.3069, 0.6977, 0.3101, 0.7294, 0.3011, 0.7294, 0.3042, 0.6977, 0.8114, 0.05618, 0.7996, 0.09393, 0.7685, 0.08772, 0.7728, 0.04834, 0.3554, 0.1522, 0.4947, 0.1375, 0.4947, 0.1621, 0.3553, 0.1494, 0.8241, 0.01593, 0.8114, 0.05618, 0.7728, 0.04834, 0.7773, 0.00632, 0.1162, 0.1751, 0.09876, 0.1785, 0.09016, 0.1513, 0.1131, 0.1468, 0.3696, 0.1498, 0.3554, 0.1522, 0.3553, 0.1494, 0.3265, 0.9311, 0.3304, 0.9887, 0.2706, 0.987, 0.2779, 0.93, 0.7685, 0.1956, 0.7607, 0.2218, 0.7553, 0.2208, 0.7579, 0.1935, 0.3227, 0.8793, 0.3265, 0.9311, 0.2779, 0.93, 0.2844, 0.8786, 0.7728, 0.04834, 0.7685, 0.08772, 0.7368, 0.08769, 0.7333, 0.0482, 0.3553, 0.1494, 0.4947, 0.1621, 0.4899, 0.1863, 0.3556, 0.1466, 0.7773, 0.00632, 0.7728, 0.04834, 0.7333, 0.0482, 0.7295, 0.006059, 0.03422, 0.2747, 0.03763, 0.2923, 0.01035, 0.3009, 0.005766, 0.2778, 0.3696, 0.1498, 0.3553, 0.1494, 0.3556, 0.1466, 0.2779, 0.93, 0.2706, 0.987, 0.2125, 0.9738, 0.2307, 0.9195, 0.7579, 0.1935, 0.7553, 0.2208, 0.7498, 0.2208, 0.747, 0.1936, 0.2844, 0.8786, 0.2779, 0.93, 0.2307, 0.9195, 0.247, 0.8705, 0.7604, 0.1674, 0.7579, 0.1935, 0.747, 0.1936, 0.7444, 0.1675, 0.2901, 0.8308, 0.2844, 0.8786, 0.247, 0.8705, 0.2619, 0.8249, 0.7627, 0.1436, 0.7604, 0.1674, 0.7444, 0.1675, 0.742, 0.1436, 0.2953, 0.7849, 0.2901, 0.8308, 0.2619, 0.8249, 0.2759, 0.7809, 0.7651, 0.1199, 0.7627, 0.1436, 0.742, 0.1436, 0.7398, 0.12, 0.3011, 0.7294, 0.2953, 0.7849, 0.2759, 0.7809, 0.2923, 0.7277, 0.7685, 0.08772, 0.7651, 0.1199, 0.7398, 0.12, 0.7368, 0.08769, 0.3042, 0.6977, 0.3011, 0.7294, 0.2923, 0.7277, 0.3015, 0.6972, 0.2619, 0.8249, 0.247, 0.8705, 0.212, 0.8553, 0.2354, 0.8136, 0.742, 0.1436, 0.7444, 0.1675, 0.7287, 0.1706, 0.7218, 0.1477, 0.2759, 0.7809, 0.2619, 0.8249, 0.2354, 0.8136, 0.2576, 0.7733, 0.7398, 0.12, 0.742, 0.1436, 0.7218, 0.1477, 0.715, 0.125, 0.2923, 0.7277, 0.2759, 0.7809, 0.2576, 0.7733, 0.284, 0.7243, 0.7368, 0.08769, 0.7398, 0.12, 0.715, 0.125, 0.7057, 0.09385, 0.3015, 0.6972, 0.2923, 0.7277, 0.284, 0.7243, 0.299, 0.6962, 0.7333, 0.0482, 0.7368, 0.08769, 0.7057, 0.09385, 0.6945, 0.05582, 0.3556, 0.1466, 0.4899, 0.1863, 0.4805, 0.2091, 0.3565, 0.1439, 0.7295, 0.006059, 0.7333, 0.0482, 0.6945, 0.05582, 0.6824, 0.01522, 0.1329, 0.3563, 0.1501, 0.3527, 0.159, 0.3795, 0.1363, 0.3844, 0.3696, 0.1498, 0.3556, 0.1466, 0.3565, 0.1439, 0.2307, 0.9195, 0.2125, 0.9738, 0.1583, 0.9495, 0.1866, 0.9001, 0.747, 0.1936, 0.7498, 0.2208, 0.7445, 0.2219, 0.7364, 0.1958, 0.247, 0.8705, 0.2307, 0.9195, 0.1866, 0.9001, 0.212, 0.8553, 0.7444, 0.1675, 0.747, 0.1936, 0.7364, 0.1958, 0.7287, 0.1706, 0.3565, 0.1439, 0.4805, 0.2091, 0.4668, 0.2296, 0.3579, 0.1415, 0.6824, 0.01522, 0.6945, 0.05582, 0.6579, 0.07092, 0.6381, 0.0335, 0.1676, 0.1856, 0.1513, 0.1787, 0.1594, 0.1515, 0.1808, 0.1606, 0.3696, 0.1498, 0.3565, 0.1439, 0.3579, 0.1415, 0.1866, 0.9001, 0.1583, 0.9495, 0.1101, 0.9154, 0.1473, 0.8726, 0.7364, 0.1958, 0.7445, 0.2219, 0.7394, 0.2241, 0.7264, 0.2, 0.212, 0.8553, 0.1866, 0.9001, 0.1473, 0.8726, 0.1807, 0.8337, 0.7287, 0.1706, 0.7364, 0.1958, 0.7264, 0.2, 0.714, 0.1768, 0.2354, 0.8136, 0.212, 0.8553, 0.1807, 0.8337, 0.2116, 0.7974, 0.7218, 0.1477, 0.7287, 0.1706, 0.714, 0.1768, 0.7027, 0.1557, 0.2576, 0.7733, 0.2354, 0.8136, 0.2116, 0.7974, 0.2412, 0.7622, 0.715, 0.125, 0.7218, 0.1477, 0.7027, 0.1557, 0.6917, 0.1348, 0.284, 0.7243, 0.2576, 0.7733, 0.2412, 0.7622, 0.2766, 0.7193, 0.7057, 0.09385, 0.715, 0.125, 0.6917, 0.1348, 0.6763, 0.1059, 0.299, 0.6962, 0.284, 0.7243, 0.2766, 0.7193, 0.2967, 0.6947, 0.6945, 0.05582, 0.7057, 0.09385, 0.6763, 0.1059, 0.6579, 0.07092, 0.2412, 0.7622, 0.2116, 0.7974, 0.1914, 0.777, 0.2272, 0.7482, 0.6917, 0.1348, 0.7027, 0.1557, 0.6855, 0.1672, 0.6705, 0.1487, 0.2766, 0.7193, 0.2412, 0.7622, 0.2272, 0.7482, 0.2703, 0.713, 0.6763, 0.1059, 0.6917, 0.1348, 0.6705, 0.1487, 0.6499, 0.1237, 0.2967, 0.6947, 0.2766, 0.7193, 0.2703, 0.713, 0.2948, 0.6928, 0.6579, 0.07092, 0.6763, 0.1059, 0.6499, 0.1237, 0.625, 0.09291, 0.3579, 0.1415, 0.4668, 0.2296, 0.4493, 0.247, 0.3597, 0.1394, 0.6381, 0.0335, 0.6579, 0.07092, 0.625, 0.09291, 0.5984, 0.06013, 0.2039, 0.223, 0.1944, 0.2082, 0.2163, 0.1903, 0.2288, 0.2099, 0.3696, 0.1498, 0.3579, 0.1415, 0.3597, 0.1394, 0.1473, 0.8726, 0.1101, 0.9154, 0.0696, 0.8728, 0.1141, 0.8382, 0.7264, 0.2, 0.7394, 0.2241, 0.7349, 0.2271, 0.7174, 0.206, 0.1807, 0.8337, 0.1473, 0.8726, 0.1141, 0.8382, 0.1542, 0.8066, 0.714, 0.1768, 0.7264, 0.2, 0.7174, 0.206, 0.7007, 0.1857, 0.2116, 0.7974, 0.1807, 0.8337, 0.1542, 0.8066, 0.1914, 0.777, 0.7027, 0.1557, 0.714, 0.1768, 0.7007, 0.1857, 0.6855, 0.1672, 0.04476, 0.2227, 0.03785, 0.2392, 0.01035, 0.2312, 0.01934, 0.2095, 0.3696, 0.1498, 0.3597, 0.1394, 0.362, 0.1376, 0.1141, 0.8382, 0.0696, 0.8728, 0.03831, 0.8235, 0.08832, 0.7982, 0.7174, 0.206, 0.7349, 0.2271, 0.731, 0.231, 0.7097, 0.2137, 0.1542, 0.8066, 0.1141, 0.8382, 0.08832, 0.7982, 0.1335, 0.775, 0.7007, 0.1857, 0.7174, 0.206, 0.7097, 0.2137, 0.6894, 0.1971, 0.1914, 0.777, 0.1542, 0.8066, 0.1335, 0.775, 0.1756, 0.7531, 0.6855, 0.1672, 0.7007, 0.1857, 0.6894, 0.1971, 0.6708, 0.1818, 0.2272, 0.7482, 0.1914, 0.777, 0.1756, 0.7531, 0.2162, 0.7318, 0.6705, 0.1487, 0.6855, 0.1672, 0.6708, 0.1818, 0.6524, 0.1665, 0.2703, 0.713, 0.2272, 0.7482, 0.2162, 0.7318, 0.2653, 0.7056, 0.6499, 0.1237, 0.6705, 0.1487, 0.6524, 0.1665, 0.6276, 0.1462, 0.2948, 0.6928, 0.2703, 0.713, 0.2653, 0.7056, 0.2933, 0.6906, 0.625, 0.09291, 0.6499, 0.1237, 0.6276, 0.1462, 0.5972, 0.1208, 0.3597, 0.1394, 0.4493, 0.247, 0.4288, 0.2607, 0.362, 0.1376, 0.5984, 0.06013, 0.625, 0.09291, 0.5972, 0.1208, 0.5647, 0.09388, 0.6524, 0.1665, 0.6708, 0.1818, 0.6593, 0.1991, 0.6384, 0.1878, 0.2653, 0.7056, 0.2162, 0.7318, 0.2086, 0.7136, 0.2618, 0.6974, 0.6276, 0.1462, 0.6524, 0.1665, 0.6384, 0.1878, 0.61, 0.1724, 0.2933, 0.6906, 0.2653, 0.7056, 0.2618, 0.6974, 0.2922, 0.6881, 0.5972, 0.1208, 0.6276, 0.1462, 0.61, 0.1724, 0.5753, 0.1535, 0.362, 0.1376, 0.4288, 0.2607, 0.4061, 0.2701, 0.3645, 0.1364, 0.5647, 0.09388, 0.5972, 0.1208, 0.5753, 0.1535, 0.5382, 0.1334, 0.08153, 0.3462, 0.0979, 0.353, 0.09014, 0.3803, 0.06851, 0.3715, 0.3696, 0.1498, 0.362, 0.1376, 0.3645, 0.1364, 0.08832, 0.7982, 0.03831, 0.8235, 0.0172, 0.7696, 0.0707, 0.7543, 0.7097, 0.2137, 0.731, 0.231, 0.728, 0.2356, 0.7037, 0.2228, 0.1335, 0.775, 0.08832, 0.7982, 0.0707, 0.7543, 0.1191, 0.74, 0.6894, 0.1971, 0.7097, 0.2137, 0.7037, 0.2228, 0.6805, 0.2104, 0.1756, 0.7531, 0.1335, 0.775, 0.1191, 0.74, 0.1647, 0.7266, 0.6708, 0.1818, 0.6894, 0.1971, 0.6805, 0.2104, 0.6593, 0.1991, 0.2162, 0.7318, 0.1756, 0.7531, 0.1647, 0.7266, 0.2086, 0.7136, 0.0707, 0.7543, 0.0172, 0.7696, 0.006718, 0.7132, 0.06173, 0.7081, 0.7037, 0.2228, 0.728, 0.2356, 0.7259, 0.2407, 0.6996, 0.2328, 0.1191, 0.74, 0.0707, 0.7543, 0.06173, 0.7081, 0.1116, 0.7031, 0.6805, 0.2104, 0.7037, 0.2228, 0.6996, 0.2328, 0.6744, 0.2252, 0.1647, 0.7266, 0.1191, 0.74, 0.1116, 0.7031, 0.1591, 0.6986, 0.6593, 0.1991, 0.6805, 0.2104, 0.6744, 0.2252, 0.6515, 0.2183, 0.2086, 0.7136, 0.1647, 0.7266, 0.1591, 0.6986, 0.2047, 0.6942, 0.6384, 0.1878, 0.6593, 0.1991, 0.6515, 0.2183, 0.6287, 0.2113, 0.2618, 0.6974, 0.2086, 0.7136, 0.2047, 0.6942, 0.26, 0.6887, 0.61, 0.1724, 0.6384, 0.1878, 0.6287, 0.2113, 0.5978, 0.2017, 0.2922, 0.6881, 0.2618, 0.6974, 0.26, 0.6887, 0.2916, 0.6854, 0.5753, 0.1535, 0.61, 0.1724, 0.5978, 0.2017, 0.5601, 0.1899, 0.3645, 0.1364, 0.4061, 0.2701, 0.3819, 0.2749, 0.3672, 0.1357, 0.5382, 0.1334, 0.5753, 0.1535, 0.5601, 0.1899, 0.5199, 0.1773, 0.2021, 0.3083, 0.2084, 0.2916, 0.2357, 0.2996, 0.2271, 0.3208, 0.3696, 0.1498, 0.3645, 0.1364, 0.3672, 0.1357, 0.26, 0.6887, 0.2047, 0.6942, 0.2046, 0.6745, 0.2599, 0.6797, 0.5978, 0.2017, 0.6287, 0.2113, 0.6238, 0.2362, 0.5916, 0.2328, 0.2916, 0.6854, 0.26, 0.6887, 0.2599, 0.6797, 0.2916, 0.6827, 0.5601, 0.1899, 0.5978, 0.2017, 0.5916, 0.2328, 0.5523, 0.2285, 0.3672, 0.1357, 0.3819, 0.2749, 0.3572, 0.2749, 0.37, 0.1355, 0.5199, 0.1773, 0.5601, 0.1899, 0.5523, 0.2285, 0.5103, 0.2239, 0.08227, 0.1853, 0.06741, 0.1952, 0.049, 0.1733, 0.06851, 0.1603, 0.3696, 0.1498, 0.3672, 0.1357, 0.37, 0.1355, 0.06173, 0.7081, 0.006718, 0.7132, 0.006718, 0.6564, 0.06113, 0.661, 0.6996, 0.2328, 0.7259, 0.2407, 0.7248, 0.2461, 0.6975, 0.2435, 0.1116, 0.7031, 0.06173, 0.7081, 0.06113, 0.661, 0.1116, 0.6653, 0.6744, 0.2252, 0.6996, 0.2328, 0.6975, 0.2435, 0.6714, 0.241, 0.1591, 0.6986, 0.1116, 0.7031, 0.1116, 0.6653, 0.1589, 0.67, 0.6515, 0.2183, 0.6744, 0.2252, 0.6714, 0.241, 0.6475, 0.2386, 0.2047, 0.6942, 0.1591, 0.6986, 0.1589, 0.67, 0.2046, 0.6745, 0.6287, 0.2113, 0.6515, 0.2183, 0.6475, 0.2386, 0.6238, 0.2362, 0.6975, 0.2435, 0.7248, 0.2461, 0.7249, 0.2516, 0.6976, 0.2543, 0.1116, 0.6653, 0.06113, 0.661, 0.06979, 0.6146, 0.1187, 0.6283, 0.6714, 0.241, 0.6975, 0.2435, 0.6976, 0.2543, 0.6714, 0.257, 0.1589, 0.67, 0.1116, 0.6653, 0.1187, 0.6283, 0.1643, 0.6419, 0.6475, 0.2386, 0.6714, 0.241, 0.6714, 0.257, 0.6475, 0.2593, 0.2046, 0.6745, 0.1589, 0.67, 0.1643, 0.6419, 0.2082, 0.6551, 0.6238, 0.2362, 0.6475, 0.2386, 0.6475, 0.2593, 0.6238, 0.2616, 0.2599, 0.6797, 0.2046, 0.6745, 0.2082, 0.6551, 0.2616, 0.6709, 0.5916, 0.2328, 0.6238, 0.2362, 0.6238, 0.2616, 0.5915, 0.2645, 0.2916, 0.6827, 0.2599, 0.6797, 0.2616, 0.6709, 0.2921, 0.68, 0.5523, 0.2285, 0.5916, 0.2328, 0.5915, 0.2645, 0.5521, 0.2679, 0.37, 0.1355, 0.3572, 0.2749, 0.3331, 0.2701, 0.3728, 0.1358, 0.5103, 0.2239, 0.5523, 0.2285, 0.5521, 0.2679, 0.51, 0.2716, 0.04439, 0.3088, 0.05424, 0.3237, 0.0324, 0.3421, 0.01935, 0.3226, 0.3696, 0.1498, 0.37, 0.1355, 0.3728, 0.1358, 0.06113, 0.661, 0.006718, 0.6564, 0.01618, 0.6, 0.06979, 0.6146, 0.5915, 0.2645, 0.6238, 0.2616, 0.6288, 0.2865, 0.5977, 0.2956, 0.2921, 0.68, 0.2616, 0.6709, 0.2649, 0.6626, 0.2931, 0.6775, 0.5521, 0.2679, 0.5915, 0.2645, 0.5977, 0.2956, 0.5596, 0.3067, 0.3728, 0.1358, 0.3331, 0.2701, 0.3103, 0.2607, 0.3754, 0.1367, 0.51, 0.2716, 0.5521, 0.2679, 0.5596, 0.3067, 0.519, 0.3186, 0.03429, 0.2568, 0.03422, 0.2747, 0.005766, 0.2778, 0.005766, 0.2543, 0.3696, 0.1498, 0.3728, 0.1358, 0.3754, 0.1367, 0.06979, 0.6146, 0.01618, 0.6, 0.0364, 0.5455, 0.08698, 0.5703, 0.6976, 0.2543, 0.7249, 0.2516, 0.726, 0.2569, 0.6998, 0.265, 0.1187, 0.6283, 0.06979, 0.6146, 0.08698, 0.5703, 0.1327, 0.5931, 0.6714, 0.257, 0.6976, 0.2543, 0.6998, 0.265, 0.6746, 0.2727, 0.1643, 0.6419, 0.1187, 0.6283, 0.1327, 0.5931, 0.1749, 0.6153, 0.6475, 0.2593, 0.6714, 0.257, 0.6746, 0.2727, 0.6516, 0.2797, 0.2082, 0.6551, 0.1643, 0.6419, 0.1749, 0.6153, 0.2156, 0.6367, 0.6238, 0.2616, 0.6475, 0.2593, 0.6516, 0.2797, 0.6288, 0.2865, 0.2616, 0.6709, 0.2082, 0.6551, 0.2156, 0.6367, 0.2649, 0.6626, 0.1327, 0.5931, 0.08698, 0.5703, 0.1125, 0.5297, 0.1532, 0.5611, 0.6746, 0.2727, 0.6998, 0.265, 0.704, 0.275, 0.6808, 0.2875, 0.1749, 0.6153, 0.1327, 0.5931, 0.1532, 0.5611, 0.1906, 0.5911, 0.6516, 0.2797, 0.6746, 0.2727, 0.6808, 0.2875, 0.6596, 0.2988, 0.2156, 0.6367, 0.1749, 0.6153, 0.1906, 0.5911, 0.2264, 0.6201, 0.6288, 0.2865, 0.6516, 0.2797, 0.6596, 0.2988, 0.6385, 0.3099, 0.2649, 0.6626, 0.2156, 0.6367, 0.2264, 0.6201, 0.2698, 0.6551, 0.5977, 0.2956, 0.6288, 0.2865, 0.6385, 0.3099, 0.6098, 0.325, 0.2931, 0.6775, 0.2649, 0.6626, 0.2698, 0.6551, 0.2945, 0.6752, 0.5596, 0.3067, 0.5977, 0.2956, 0.6098, 0.325, 0.5745, 0.3434, 0.3754, 0.1367, 0.3103, 0.2607, 0.2898, 0.247, 0.3779, 0.1381, 0.519, 0.3186, 0.5596, 0.3067, 0.5745, 0.3434, 0.537, 0.3629, 0.134, 0.1751, 0.1162, 0.1751, 0.1131, 0.1468, 0.1365, 0.1468, 0.3696, 0.1498, 0.3754, 0.1367, 0.3779, 0.1381, 0.08698, 0.5703, 0.0364, 0.5455, 0.06706, 0.4954, 0.1125, 0.5297, 0.6998, 0.265, 0.726, 0.2569, 0.7281, 0.262, 0.704, 0.275, 0.2945, 0.6752, 0.2698, 0.6551, 0.2761, 0.6487, 0.2964, 0.6732, 0.5745, 0.3434, 0.6098, 0.325, 0.6274, 0.3515, 0.5964, 0.3764, 0.3779, 0.1381, 0.2898, 0.247, 0.2723, 0.2296, 0.38, 0.14, 0.537, 0.3629, 0.5745, 0.3434, 0.5964, 0.3764, 0.5633, 0.403, 0.1662, 0.3458, 0.1806, 0.3359, 0.1991, 0.3569, 0.1803, 0.3702, 0.3696, 0.1498, 0.3779, 0.1381, 0.38, 0.14, 0.1125, 0.5297, 0.06706, 0.4954, 0.1073, 0.4516, 0.1455, 0.4945, 0.704, 0.275, 0.7281, 0.262, 0.7312, 0.2665, 0.71, 0.284, 0.1532, 0.5611, 0.1125, 0.5297, 0.1455, 0.4945, 0.1797, 0.5335, 0.6808, 0.2875, 0.704, 0.275, 0.71, 0.284, 0.6897, 0.3008, 0.1906, 0.5911, 0.1532, 0.5611, 0.1797, 0.5335, 0.2107, 0.5704, 0.6596, 0.2988, 0.6808, 0.2875, 0.6897, 0.3008, 0.6712, 0.316, 0.2264, 0.6201, 0.1906, 0.5911, 0.2107, 0.5704, 0.2403, 0.6059, 0.6385, 0.3099, 0.6596, 0.2988, 0.6712, 0.316, 0.6527, 0.3311, 0.2698, 0.6551, 0.2264, 0.6201, 0.2403, 0.6059, 0.2761, 0.6487, 0.6098, 0.325, 0.6385, 0.3099, 0.6527, 0.3311, 0.6274, 0.3515, 0.2107, 0.5704, 0.1797, 0.5335, 0.2112, 0.5115, 0.2345, 0.5539, 0.6712, 0.316, 0.6897, 0.3008, 0.7011, 0.3121, 0.6859, 0.3307, 0.2403, 0.6059, 0.2107, 0.5704, 0.2345, 0.5539, 0.2567, 0.5946, 0.6527, 0.3311, 0.6712, 0.316, 0.6859, 0.3307, 0.6707, 0.349, 0.2761, 0.6487, 0.2403, 0.6059, 0.2567, 0.5946, 0.2835, 0.6437, 0.6274, 0.3515, 0.6527, 0.3311, 0.6707, 0.349, 0.6499, 0.374, 0.2964, 0.6732, 0.2761, 0.6487, 0.2835, 0.6437, 0.2987, 0.6717, 0.5964, 0.3764, 0.6274, 0.3515, 0.6499, 0.374, 0.6243, 0.4046, 0.38, 0.14, 0.2723, 0.2296, 0.2587, 0.2091, 0.3817, 0.1422, 0.5633, 0.403, 0.5964, 0.3764, 0.6243, 0.4046, 0.5971, 0.4372, 0.2126, 0.2742, 0.2132, 0.2566, 0.2412, 0.2542, 0.2406, 0.2772, 0.3696, 0.1498, 0.38, 0.14, 0.3817, 0.1422, 0.1455, 0.4945, 0.1073, 0.4516, 0.1557, 0.4162, 0.1852, 0.4663, 0.71, 0.284, 0.7312, 0.2665, 0.7351, 0.2704, 0.7177, 0.2917, 0.1797, 0.5335, 0.1455, 0.4945, 0.1852, 0.4663, 0.2112, 0.5115, 0.6897, 0.3008, 0.71, 0.284, 0.7177, 0.2917, 0.7011, 0.3121, 0.3817, 0.1422, 0.2587, 0.2091, 0.2492, 0.1863, 0.3829, 0.1447, 0.5971, 0.4372, 0.6243, 0.4046, 0.6573, 0.4268, 0.6369, 0.4641, 0.1153, 0.3564, 0.1329, 0.3563, 0.1363, 0.3844, 0.1131, 0.3847, 0.3696, 0.1498, 0.3817, 0.1422, 0.3829, 0.1447, 0.1852, 0.4663, 0.1557, 0.4162, 0.2108, 0.3906, 0.2299, 0.4462, 0.7177, 0.2917, 0.7351, 0.2704, 0.7396, 0.2734, 0.7268, 0.2977, 0.2112, 0.5115, 0.1852, 0.4663, 0.2299, 0.4462, 0.2466, 0.496, 0.7011, 0.3121, 0.7177, 0.2917, 0.7268, 0.2977, 0.7145, 0.3209, 0.2345, 0.5539, 0.2112, 0.5115, 0.2466, 0.496, 0.2612, 0.5423, 0.6859, 0.3307, 0.7011, 0.3121, 0.7145, 0.3209, 0.7032, 0.3421, 0.2567, 0.5946, 0.2345, 0.5539, 0.2612, 0.5423, 0.275, 0.5867, 0.6707, 0.349, 0.6859, 0.3307, 0.7032, 0.3421, 0.6919, 0.3631, 0.2835, 0.6437, 0.2567, 0.5946, 0.275, 0.5867, 0.2917, 0.6401, 0.6499, 0.374, 0.6707, 0.349, 0.6919, 0.3631, 0.6763, 0.3918, 0.2987, 0.6717, 0.2835, 0.6437, 0.2917, 0.6401, 0.3012, 0.6706, 0.6243, 0.4046, 0.6499, 0.374, 0.6763, 0.3918, 0.6573, 0.4268, 0.7032, 0.3421, 0.7145, 0.3209, 0.7293, 0.327, 0.7224, 0.35, 0.275, 0.5867, 0.2612, 0.5423, 0.2897, 0.5361, 0.2946, 0.5825, 0.6919, 0.3631, 0.7032, 0.3421, 0.7224, 0.35, 0.7154, 0.3727, 0.2917, 0.6401, 0.275, 0.5867, 0.2946, 0.5825, 0.3005, 0.6383, 0.6763, 0.3918, 0.6919, 0.3631, 0.7154, 0.3727, 0.7058, 0.4041, 0.3012, 0.6706, 0.2917, 0.6401, 0.3005, 0.6383, 0.3038, 0.67, 0.6573, 0.4268, 0.6763, 0.3918, 0.7058, 0.4041, 0.694, 0.442, 0.3829, 0.1447, 0.2492, 0.1863, 0.2444, 0.1621, 0.3837, 0.1474, 0.6369, 0.4641, 0.6573, 0.4268, 0.694, 0.442, 0.6814, 0.4827, 0.1927, 0.3232, 0.2021, 0.3083, 0.2271, 0.3208, 0.2149, 0.3401, 0.3696, 0.1498, 0.3829, 0.1447, 0.3837, 0.1474, 0.2299, 0.4462, 0.2108, 0.3906, 0.2708, 0.3763, 0.278, 0.4357, 0.7268, 0.2977, 0.7396, 0.2734, 0.7447, 0.2755, 0.7369, 0.3018, 0.2466, 0.496, 0.2299, 0.4462, 0.278, 0.4357, 0.2845, 0.4877, 0.7145, 0.3209, 0.7268, 0.2977, 0.7369, 0.3018, 0.7293, 0.327, 0.2612, 0.5423, 0.2466, 0.496, 0.2845, 0.4877, 0.2897, 0.5361, 0.6814, 0.4827, 0.694, 0.442, 0.733, 0.4498, 0.7286, 0.4921, 0.06678, 0.3363, 0.08153, 0.3462, 0.06851, 0.3715, 0.04901, 0.3586, 0.3696, 0.1498, 0.3837, 0.1474, 0.3839, 0.1502, 0.278, 0.4357, 0.2708, 0.3763, 0.3324, 0.3758, 0.3274, 0.4344, 0.7369, 0.3018, 0.7447, 0.2755, 0.7501, 0.2765, 0.7475, 0.3038, 0.2845, 0.4877, 0.278, 0.4357, 0.3274, 0.4344, 0.3235, 0.4871, 0.7293, 0.327, 0.7369, 0.3018, 0.7475, 0.3038, 0.7451, 0.3301, 0.2897, 0.5361, 0.2845, 0.4877, 0.3235, 0.4871, 0.3189, 0.5357, 0.7224, 0.35, 0.7293, 0.327, 0.7451, 0.3301, 0.7427, 0.354, 0.2946, 0.5825, 0.2897, 0.5361, 0.3189, 0.5357, 0.3146, 0.5823, 0.7154, 0.3727, 0.7224, 0.35, 0.7427, 0.354, 0.7403, 0.3779, 0.3005, 0.6383, 0.2946, 0.5825, 0.3146, 0.5823, 0.3095, 0.6382, 0.7058, 0.4041, 0.7154, 0.3727, 0.7403, 0.3779, 0.7372, 0.41, 0.3038, 0.67, 0.3005, 0.6383, 0.3095, 0.6382, 0.3066, 0.67, 0.694, 0.442, 0.7058, 0.4041, 0.7372, 0.41, 0.733, 0.4498, 0.3837, 0.1474, 0.2444, 0.1621, 0.2444, 0.1375, 0.3839, 0.1502, 0.3146, 0.5823, 0.3189, 0.5357, 0.3478, 0.5411, 0.3343, 0.586, 0.7403, 0.3779, 0.7427, 0.354, 0.7635, 0.3539, 0.7658, 0.3777, 0.3095, 0.6382, 0.3146, 0.5823, 0.3343, 0.586, 0.3184, 0.6398, 0.7372, 0.41, 0.7403, 0.3779, 0.7658, 0.3777, 0.769, 0.41, 0.3066, 0.67, 0.3095, 0.6382, 0.3184, 0.6398, 0.3093, 0.6705, 0.733, 0.4498, 0.7372, 0.41, 0.769, 0.41, 0.7727, 0.4497, 0.3839, 0.1502, 0.2444, 0.1375, 0.2492, 0.1133, 0.3835, 0.153, 0.7286, 0.4921, 0.733, 0.4498, 0.7727, 0.4497, 0.7768, 0.4921, 0.05474, 0.2078, 0.04476, 0.2227, 0.01934, 0.2095, 0.03239, 0.19, 0.3696, 0.1498, 0.3839, 0.1502, 0.3835, 0.153, 0.3274, 0.4344, 0.3324, 0.3758, 0.392, 0.3872, 0.3762, 0.4429, 0.7475, 0.3038, 0.7501, 0.2765, 0.7556, 0.2765, 0.7584, 0.3038, 0.3235, 0.4871, 0.3274, 0.4344, 0.3762, 0.4429, 0.3618, 0.4941, 0.7451, 0.3301, 0.7475, 0.3038, 0.7584, 0.3038, 0.7611, 0.33, 0.3189, 0.5357, 0.3235, 0.4871, 0.3618, 0.4941, 0.3478, 0.5411, 0.7427, 0.354, 0.7451, 0.3301, 0.7611, 0.33, 0.7635, 0.3539, 0.2102, 0.2393, 0.2039, 0.223, 0.2288, 0.2099, 0.2372, 0.2315, 0.3696, 0.1498, 0.3835, 0.153, 0.3826, 0.1556, 0.3762, 0.4429, 0.392, 0.3872, 0.4489, 0.4086, 0.4223, 0.4614, 0.7584, 0.3038, 0.7556, 0.2765, 0.761, 0.2754, 0.7691, 0.3016, 0.3618, 0.4941, 0.3762, 0.4429, 0.4223, 0.4614, 0.3981, 0.5087, 0.7611, 0.33, 0.7584, 0.3038, 0.7691, 0.3016, 0.7768, 0.3268, 0.3478, 0.5411, 0.3618, 0.4941, 0.3981, 0.5087, 0.375, 0.5521, 0.7635, 0.3539, 0.7611, 0.33, 0.7768, 0.3268, 0.7839, 0.3497, 0.3343, 0.586, 0.3478, 0.5411, 0.375, 0.5521, 0.353, 0.5935, 0.7658, 0.3777, 0.7635, 0.3539, 0.7839, 0.3497, 0.7908, 0.3725, 0.3184, 0.6398, 0.3343, 0.586, 0.353, 0.5935, 0.3267, 0.6432, 0.769, 0.41, 0.7658, 0.3777, 0.7908, 0.3725, 0.8003, 0.4037, 0.3093, 0.6705, 0.3184, 0.6398, 0.3267, 0.6432, 0.3118, 0.6715, 0.7727, 0.4497, 0.769, 0.41, 0.8003, 0.4037, 0.8117, 0.4419, 0.3835, 0.153, 0.2492, 0.1133, 0.2587, 0.0905, 0.3826, 0.1556, 0.7768, 0.4921, 0.7727, 0.4497, 0.8117, 0.4419, 0.824, 0.4827, 0.7908, 0.3725, 0.7839, 0.3497, 0.803, 0.3416, 0.8141, 0.3625, 0.3267, 0.6432, 0.353, 0.5935, 0.3698, 0.6045, 0.3343, 0.6481, 0.8003, 0.4037, 0.7908, 0.3725, 0.8141, 0.3625, 0.8297, 0.3914, 0.3118, 0.6715, 0.3267, 0.6432, 0.3343, 0.6481, 0.3141, 0.673, 0.8117, 0.4419, 0.8003, 0.4037, 0.8297, 0.3914, 0.8484, 0.4265, 0.3826, 0.1556, 0.2587, 0.0905, 0.2723, 0.07, 0.3812, 0.1581, 0.824, 0.4827, 0.8117, 0.4419, 0.8484, 0.4265, 0.8685, 0.4641, 0.09876, 0.1785, 0.08227, 0.1853, 0.06851, 0.1603, 0.09016, 0.1513, 0.3696, 0.1498, 0.3826, 0.1556, 0.3812, 0.1581, 0.4223, 0.4614, 0.4489, 0.4086, 0.5018, 0.4415, 0.4638, 0.4889, 0.7691, 0.3016, 0.761, 0.2754, 0.766, 0.2733, 0.7791, 0.2974, 0.3981, 0.5087, 0.4223, 0.4614, 0.4638, 0.4889, 0.4308, 0.5303, 0.7768, 0.3268, 0.7691, 0.3016, 0.7791, 0.2974, 0.7916, 0.3205, 0.375, 0.5521, 0.3981, 0.5087, 0.4308, 0.5303, 0.3996, 0.5682, 0.7839, 0.3497, 0.7768, 0.3268, 0.7916, 0.3205, 0.803, 0.3416, 0.353, 0.5935, 0.375, 0.5521, 0.3996, 0.5682, 0.3698, 0.6045, 0.4638, 0.4889, 0.5018, 0.4415, 0.5461, 0.4858, 0.4996, 0.5237, 0.7791, 0.2974, 0.766, 0.2733, 0.7706, 0.2702, 0.7881, 0.2913, 0.4308, 0.5303, 0.4638, 0.4889, 0.4996, 0.5237, 0.4587, 0.5579, 0.7916, 0.3205, 0.7791, 0.2974, 0.7881, 0.2913, 0.8048, 0.3116, 0.3996, 0.5682, 0.4308, 0.5303, 0.4587, 0.5579, 0.4205, 0.589, 0.803, 0.3416, 0.7916, 0.3205, 0.8048, 0.3116, 0.8201, 0.3301, 0.3698, 0.6045, 0.3996, 0.5682, 0.4205, 0.589, 0.3841, 0.6186, 0.8141, 0.3625, 0.803, 0.3416, 0.8201, 0.3301, 0.8352, 0.3485, 0.3343, 0.6481, 0.3698, 0.6045, 0.3841, 0.6186, 0.3407, 0.6545, 0.8297, 0.3914, 0.8141, 0.3625, 0.8352, 0.3485, 0.8561, 0.3734, 0.3141, 0.673, 0.3343, 0.6481, 0.3407, 0.6545, 0.3161, 0.6749, 0.8484, 0.4265, 0.8297, 0.3914, 0.8561, 0.3734, 0.8813, 0.4042, 0.3812, 0.1581, 0.2723, 0.07, 0.2898, 0.05257, 0.3794, 0.1602, 0.8685, 0.4641, 0.8484, 0.4265, 0.8813, 0.4042, 0.9084, 0.437, 0.1822, 0.1955, 0.1676, 0.1856, 0.1808, 0.1606, 0.2001, 0.1737, 0.3696, 0.1498, 0.3812, 0.1581, 0.3794, 0.1602, 0.3407, 0.6545, 0.3841, 0.6186, 0.3954, 0.6353, 0.3458, 0.6619, 0.8561, 0.3734, 0.8352, 0.3485, 0.8532, 0.3305, 0.8783, 0.3507, 0.3161, 0.6749, 0.3407, 0.6545, 0.3458, 0.6619, 0.3176, 0.6771, 0.8813, 0.4042, 0.8561, 0.3734, 0.8783, 0.3507, 0.9091, 0.3759, 0.3794, 0.1602, 0.2898, 0.05257, 0.3103, 0.03887, 0.3772, 0.1619, 0.9084, 0.437, 0.8813, 0.4042, 0.9091, 0.3759, 0.942, 0.4027, 0.0979, 0.353, 0.1153, 0.3564, 0.1131, 0.3847, 0.09014, 0.3803, 0.3696, 0.1498, 0.3794, 0.1602, 0.3772, 0.1619, 0.4996, 0.5237, 0.5461, 0.4858, 0.5804, 0.5376, 0.5275, 0.5653, 0.7881, 0.2913, 0.7706, 0.2702, 0.7744, 0.2663, 0.7957, 0.2836, 0.4587, 0.5579, 0.4996, 0.5237, 0.5275, 0.5653, 0.4805, 0.5906, 0.8048, 0.3116, 0.7881, 0.2913, 0.7957, 0.2836, 0.8161, 0.3002, 0.4205, 0.589, 0.4587, 0.5579, 0.4805, 0.5906, 0.4369, 0.6134, 0.8201, 0.3301, 0.8048, 0.3116, 0.8161, 0.3002, 0.8347, 0.3153, 0.3841, 0.6186, 0.4205, 0.589, 0.4369, 0.6134, 0.3954, 0.6353, 0.8352, 0.3485, 0.8201, 0.3301, 0.8347, 0.3153, 0.8532, 0.3305, 0.4805, 0.5906, 0.5275, 0.5653, 0.5465, 0.6115, 0.4953, 0.627, 0.8161, 0.3002, 0.7957, 0.2836, 0.8017, 0.2745, 0.8249, 0.2868, 0.4369, 0.6134, 0.4805, 0.5906, 0.4953, 0.627, 0.4482, 0.6406, 0.8347, 0.3153, 0.8161, 0.3002, 0.8249, 0.2868, 0.8461, 0.298, 0.3954, 0.6353, 0.4369, 0.6134, 0.4482, 0.6406, 0.4031, 0.6539, 0.8532, 0.3305, 0.8347, 0.3153, 0.8461, 0.298, 0.867, 0.3091, 0.3458, 0.6619, 0.3954, 0.6353, 0.4031, 0.6539, 0.3493, 0.6703, 0.8783, 0.3507, 0.8532, 0.3305, 0.867, 0.3091, 0.8958, 0.3242, 0.3176, 0.6771, 0.3458, 0.6619, 0.3493, 0.6703, 0.3187, 0.6796, 0.9091, 0.3759, 0.8783, 0.3507, 0.8958, 0.3242, 0.9308, 0.3429, 0.3772, 0.1619, 0.3103, 0.03887, 0.3331, 0.02944, 0.3746, 0.1632, 0.942, 0.4027, 0.9091, 0.3759, 0.9308, 0.3429, 0.9683, 0.3626, 0.1501, 0.3527, 0.1662, 0.3458, 0.1803, 0.3702, 0.159, 0.3795, 0.3696, 0.1498, 0.3772, 0.1619, 0.3746, 0.1632, 0.5275, 0.5653, 0.5804, 0.5376, 0.6037, 0.595, 0.5465, 0.6115, 0.7957, 0.2836, 0.7744, 0.2663, 0.7774, 0.2617, 0.8017, 0.2745, 0.3187, 0.6796, 0.3493, 0.6703, 0.3511, 0.6791, 0.3192, 0.6823, 0.9308, 0.3429, 0.8958, 0.3242, 0.9075, 0.2948, 0.9456, 0.3062, 0.3746, 0.1632, 0.3331, 0.02944, 0.3572, 0.02463, 0.3719, 0.1639, 0.9683, 0.3626, 0.9308, 0.3429, 0.9456, 0.3062, 0.986, 0.3182, 0.03785, 0.2392, 0.03429, 0.2568, 0.005766, 0.2543, 0.01035, 0.2312, 0.3696, 0.1498, 0.3746, 0.1632, 0.3719, 0.1639, 0.5465, 0.6115, 0.6037, 0.595, 0.6151, 0.656, 0.556, 0.6607, 0.8017, 0.2745, 0.7774, 0.2617, 0.7795, 0.2566, 0.8058, 0.2645, 0.4953, 0.627, 0.5465, 0.6115, 0.556, 0.6607, 0.5024, 0.6654, 0.8249, 0.2868, 0.8017, 0.2745, 0.8058, 0.2645, 0.831, 0.272, 0.4482, 0.6406, 0.4953, 0.627, 0.5024, 0.6654, 0.4538, 0.6695, 0.8461, 0.298, 0.8249, 0.2868, 0.831, 0.272, 0.8539, 0.2788, 0.4031, 0.6539, 0.4482, 0.6406, 0.4538, 0.6695, 0.4071, 0.6737, 0.867, 0.3091, 0.8461, 0.298, 0.8539, 0.2788, 0.8767, 0.2857, 0.3493, 0.6703, 0.4031, 0.6539, 0.4071, 0.6737, 0.3511, 0.6791, 0.8958, 0.3242, 0.867, 0.3091, 0.8767, 0.2857, 0.9075, 0.2948, 0.713, 0.9612, 0.6837, 0.9413, 0.7166, 0.9029, 0.7379, 0.9175, 0.9198, 0.9461, 0.889, 0.9672, 0.8643, 0.9196, 0.8865, 0.9049, 0.7838, 0.6164, 0.82, 0.6164, 0.8144, 0.6678, 0.7883, 0.6679, 0.6837, 0.9413, 0.6585, 0.9161, 0.6984, 0.8845, 0.7166, 0.9029, 0.889, 0.9672, 0.8543, 0.982, 0.8395, 0.9295, 0.8643, 0.9196, 0.82, 0.6164, 0.8556, 0.6234, 0.8401, 0.6728, 0.8144, 0.6678, 0.6585, 0.9161, 0.6387, 0.8863, 0.6841, 0.8629, 0.6984, 0.8845, 0.8543, 0.982, 0.8165, 0.9898, 0.8133, 0.934, 0.8395, 0.9295, 0.8556, 0.6234, 0.8892, 0.6373, 0.8643, 0.6827, 0.8401, 0.6728, 0.6387, 0.8863, 0.625, 0.8531, 0.6742, 0.8389, 0.6841, 0.8629, 0.8892, 0.6373, 0.9194, 0.6575, 0.8861, 0.6972, 0.8643, 0.6827, 0.625, 0.8531, 0.618, 0.8179, 0.6691, 0.8135, 0.6742, 0.8389, 0.9194, 0.6575, 0.9451, 0.6832, 0.9047, 0.7157, 0.8861, 0.6972, 0.618, 0.8179, 0.618, 0.7818, 0.6691, 0.7875, 0.6691, 0.8135, 0.9451, 0.6832, 0.9654, 0.7134, 0.9194, 0.7374, 0.9047, 0.7157, 0.618, 0.7818, 0.6251, 0.7464, 0.6741, 0.7619, 0.6691, 0.7875, 0.9654, 0.7134, 0.9794, 0.747, 0.9296, 0.7616, 0.9194, 0.7374, 0.6251, 0.7464, 0.6389, 0.7131, 0.6841, 0.7379, 0.6741, 0.7619, 0.9794, 0.747, 0.9866, 0.7827, 0.9348, 0.7874, 0.9296, 0.7616, 0.6389, 0.7131, 0.659, 0.683, 0.6985, 0.7162, 0.6841, 0.7379, 0.8165, 0.9898, 0.7793, 0.9825, 0.787, 0.9339, 0.8133, 0.934, 0.9866, 0.7827, 0.9867, 0.8192, 0.9349, 0.8137, 0.9348, 0.7874, 0.9867, 0.8192, 0.9798, 0.8551, 0.9299, 0.8396, 0.9349, 0.8137, 0.659, 0.683, 0.6846, 0.6574, 0.7169, 0.6977, 0.6985, 0.7162, 0.9798, 0.8551, 0.9659, 0.889, 0.9199, 0.864, 0.9299, 0.8396, 0.6846, 0.6574, 0.7147, 0.6373, 0.7385, 0.6831, 0.7169, 0.6977, 0.7793, 0.9825, 0.7454, 0.975, 0.7616, 0.9279, 0.787, 0.9339, 0.9659, 0.889, 0.9457, 0.9198, 0.9053, 0.8861, 0.9199, 0.864, 0.7147, 0.6373, 0.7482, 0.6234, 0.7627, 0.673, 0.7385, 0.6831, 0.7454, 0.975, 0.713, 0.9612, 0.7379, 0.9175, 0.7616, 0.9279, 0.9457, 0.9198, 0.9198, 0.9461, 0.8865, 0.9049, 0.9053, 0.8861, 0.7482, 0.6234, 0.7838, 0.6164, 0.7883, 0.6679, 0.7627, 0.673, 0.9299, 0.8396, 0.9199, 0.864, 0.8721, 0.8394, 0.8783, 0.8248, 0.7169, 0.6977, 0.7385, 0.6831, 0.7643, 0.7296, 0.7512, 0.7382, 0.787, 0.9339, 0.7616, 0.9279, 0.7771, 0.8771, 0.7924, 0.8805, 0.9199, 0.864, 0.9053, 0.8861, 0.8631, 0.8524, 0.8721, 0.8394, 0.7385, 0.6831, 0.7627, 0.673, 0.7789, 0.7237, 0.7643, 0.7296, 0.7616, 0.9279, 0.7379, 0.9175, 0.7627, 0.8708, 0.7771, 0.8771, 0.9053, 0.8861, 0.8865, 0.9049, 0.8518, 0.8636, 0.8631, 0.8524, 0.7627, 0.673, 0.7883, 0.6679, 0.7943, 0.7207, 0.7789, 0.7237, 0.7379, 0.9175, 0.7166, 0.9029, 0.7498, 0.8619, 0.7627, 0.8708, 0.8865, 0.9049, 0.8643, 0.9196, 0.8385, 0.8722, 0.8518, 0.8636, 0.7883, 0.6679, 0.8144, 0.6678, 0.8101, 0.7209, 0.7943, 0.7207, 0.7166, 0.9029, 0.6984, 0.8845, 0.7389, 0.8507, 0.7498, 0.8619, 0.8643, 0.9196, 0.8395, 0.9295, 0.8238, 0.878, 0.8385, 0.8722, 0.8144, 0.6678, 0.8401, 0.6728, 0.8255, 0.724, 0.8101, 0.7209, 0.6984, 0.8845, 0.6841, 0.8629, 0.7304, 0.8375, 0.7389, 0.8507, 0.8395, 0.9295, 0.8133, 0.934, 0.8082, 0.8808, 0.8238, 0.878, 0.8401, 0.6728, 0.8643, 0.6827, 0.8399, 0.7302, 0.8255, 0.724, 0.6841, 0.8629, 0.6742, 0.8389, 0.7246, 0.823, 0.7304, 0.8375, 0.8643, 0.6827, 0.8861, 0.6972, 0.853, 0.739, 0.8399, 0.7302, 0.6742, 0.8389, 0.6691, 0.8135, 0.7217, 0.8076, 0.7246, 0.823, 0.8861, 0.6972, 0.9047, 0.7157, 0.864, 0.7502, 0.853, 0.739, 0.6691, 0.8135, 0.6691, 0.7875, 0.7219, 0.7919, 0.7217, 0.8076, 0.9047, 0.7157, 0.9194, 0.7374, 0.8727, 0.7634, 0.864, 0.7502, 0.6691, 0.7875, 0.6741, 0.7619, 0.7251, 0.7766, 0.7219, 0.7919, 0.9194, 0.7374, 0.9296, 0.7616, 0.8786, 0.778, 0.8727, 0.7634, 0.6741, 0.7619, 0.6841, 0.7379, 0.7312, 0.7622, 0.7251, 0.7766, 0.9296, 0.7616, 0.9348, 0.7874, 0.8816, 0.7935, 0.8786, 0.778, 0.6841, 0.7379, 0.6985, 0.7162, 0.74, 0.7492, 0.7312, 0.7622, 0.8133, 0.934, 0.787, 0.9339, 0.7924, 0.8805, 0.8082, 0.8808, 0.9348, 0.7874, 0.9349, 0.8137, 0.8815, 0.8093, 0.8816, 0.7935, 0.9349, 0.8137, 0.9299, 0.8396, 0.8783, 0.8248, 0.8815, 0.8093, 0.6985, 0.7162, 0.7169, 0.6977, 0.7512, 0.7382, 0.74, 0.7492, 0.8786, 0.778, 0.8816, 0.7935, 0.8719, 0.7945, 0.8693, 0.7808, 0.7312, 0.7622, 0.74, 0.7492, 0.7475, 0.7553, 0.7397, 0.7667, 0.8082, 0.8808, 0.7924, 0.8805, 0.7935, 0.8708, 0.8073, 0.8711, 0.8816, 0.7935, 0.8815, 0.8093, 0.8718, 0.8084, 0.8719, 0.7945, 0.8815, 0.8093, 0.8783, 0.8248, 0.869, 0.822, 0.8718, 0.8084, 0.74, 0.7492, 0.7512, 0.7382, 0.7573, 0.7457, 0.7475, 0.7553, 0.8783, 0.8248, 0.8721, 0.8394, 0.8635, 0.8347, 0.869, 0.822, 0.7512, 0.7382, 0.7643, 0.7296, 0.7689, 0.7381, 0.7573, 0.7457, 0.7924, 0.8805, 0.7771, 0.8771, 0.78, 0.8679, 0.7935, 0.8708, 0.8721, 0.8394, 0.8631, 0.8524, 0.8556, 0.8462, 0.8635, 0.8347, 0.7643, 0.7296, 0.7789, 0.7237, 0.7817, 0.7329, 0.7689, 0.7381, 0.7771, 0.8771, 0.7627, 0.8708, 0.7673, 0.8623, 0.78, 0.8679, 0.8631, 0.8524, 0.8518, 0.8636, 0.8457, 0.8559, 0.8556, 0.8462, 0.7789, 0.7237, 0.7943, 0.7207, 0.7953, 0.7304, 0.7817, 0.7329, 0.7627, 0.8708, 0.7498, 0.8619, 0.756, 0.8545, 0.7673, 0.8623, 0.8518, 0.8636, 0.8385, 0.8722, 0.834, 0.8635, 0.8457, 0.8559, 0.7943, 0.7207, 0.8101, 0.7209, 0.8091, 0.7305, 0.7953, 0.7304, 0.7498, 0.8619, 0.7389, 0.8507, 0.7464, 0.8446, 0.756, 0.8545, 0.8385, 0.8722, 0.8238, 0.878, 0.821, 0.8686, 0.834, 0.8635, 0.8101, 0.7209, 0.8255, 0.724, 0.8226, 0.7333, 0.8091, 0.7305, 0.7389, 0.8507, 0.7304, 0.8375, 0.7389, 0.833, 0.7464, 0.8446, 0.8238, 0.878, 0.8082, 0.8808, 0.8073, 0.8711, 0.821, 0.8686, 0.8255, 0.724, 0.8399, 0.7302, 0.8354, 0.7387, 0.8226, 0.7333, 0.7304, 0.8375, 0.7246, 0.823, 0.7338, 0.8202, 0.7389, 0.833, 0.8399, 0.7302, 0.853, 0.739, 0.8468, 0.7465, 0.8354, 0.7387, 0.7246, 0.823, 0.7217, 0.8076, 0.7313, 0.8067, 0.7338, 0.8202, 0.853, 0.739, 0.864, 0.7502, 0.8565, 0.7564, 0.8468, 0.7465, 0.7217, 0.8076, 0.7219, 0.7919, 0.7315, 0.7929, 0.7313, 0.8067, 0.864, 0.7502, 0.8727, 0.7634, 0.8641, 0.768, 0.8565, 0.7564, 0.7219, 0.7919, 0.7251, 0.7766, 0.7343, 0.7794, 0.7315, 0.7929, 0.8727, 0.7634, 0.8786, 0.778, 0.8693, 0.7808, 0.8641, 0.768, 0.7251, 0.7766, 0.7312, 0.7622, 0.7397, 0.7667, 0.7343, 0.7794, 0.7935, 0.8708, 0.8015, 0.8006, 0.8073, 0.8711, 0.8073, 0.8711, 0.8015, 0.8006, 0.821, 0.8686, 0.821, 0.8686, 0.8015, 0.8006, 0.834, 0.8635, 0.834, 0.8635, 0.8015, 0.8006, 0.8457, 0.8559, 0.8457, 0.8559, 0.8015, 0.8006, 0.8556, 0.8462, 0.8556, 0.8462, 0.8015, 0.8006, 0.8635, 0.8347, 0.8635, 0.8347, 0.8015, 0.8006, 0.869, 0.822, 0.869, 0.822, 0.8015, 0.8006, 0.8718, 0.8084, 0.8718, 0.8084, 0.8015, 0.8006, 0.8719, 0.7945, 0.8719, 0.7945, 0.8015, 0.8006, 0.8693, 0.7808, 0.8693, 0.7808, 0.8015, 0.8006, 0.8641, 0.768, 0.8641, 0.768, 0.8015, 0.8006, 0.8565, 0.7564, 0.8565, 0.7564, 0.8015, 0.8006, 0.8468, 0.7465, 0.8468, 0.7465, 0.8015, 0.8006, 0.8354, 0.7387, 0.8354, 0.7387, 0.8015, 0.8006, 0.8226, 0.7333, 0.8226, 0.7333, 0.8015, 0.8006, 0.8091, 0.7305, 0.8091, 0.7305, 0.8015, 0.8006, 0.7953, 0.7304, 0.7953, 0.7304, 0.8015, 0.8006, 0.7817, 0.7329, 0.7817, 0.7329, 0.8015, 0.8006, 0.7689, 0.7381, 0.7689, 0.7381, 0.8015, 0.8006, 0.7573, 0.7457, 0.7573, 0.7457, 0.8015, 0.8006, 0.7475, 0.7553, 0.7475, 0.7553, 0.8015, 0.8006, 0.7397, 0.7667, 0.7397, 0.7667, 0.8015, 0.8006, 0.7343, 0.7794, 0.7343, 0.7794, 0.8015, 0.8006, 0.7315, 0.7929, 0.7315, 0.7929, 0.8015, 0.8006, 0.7313, 0.8067, 0.7313, 0.8067, 0.8015, 0.8006, 0.7338, 0.8202, 0.7338, 0.8202, 0.8015, 0.8006, 0.7389, 0.833, 0.7389, 0.833, 0.8015, 0.8006, 0.7464, 0.8446, 0.7464, 0.8446, 0.8015, 0.8006, 0.756, 0.8545, 0.756, 0.8545, 0.8015, 0.8006, 0.7673, 0.8623, 0.7673, 0.8623, 0.8015, 0.8006, 0.78, 0.8679, 0.78, 0.8679, 0.8015, 0.8006, 0.7935, 0.8708])
me_sphere.use_remesh_preserve_volume = False
me_sphere.use_remesh_preserve_attributes = False
me_sphere.use_mirror_vertex_groups = False
me_sphere.update()

# ---- objects
ob_sphere = bpy.data.objects.new('Sphere', me_sphere)

# ---- transforms, parenting, visibility, modifiers, constraints
ob_sphere.location = (0.0, 0.0, 0.0)
ob_sphere.lineart.crease_threshold = 0.0

# ---- collection membership
col_collection_1.objects.link(ob_sphere)

# ---- scene / render settings (as saved in the file)
scene.frame_start = 1; scene.frame_end = 250; scene.frame_set(1)
scene.render.engine = 'BLENDER_EEVEE_NEXT'
scene.render.resolution_percentage = 50
scene.render.dither_intensity = 0.0
scene.cycles.use_denoising = False
scene.cycles.samples = 128
scene.cycles.sampling_pattern = 'TABULATED_SOBOL'
scene.cycles.light_sampling_threshold = 0.0
scene.cycles.use_adaptive_sampling = False
scene.cycles.use_light_tree = False
scene.cycles.blur_glossy = 0.0
scene.cycles.sample_clamp_indirect = 0.0
scene.view_settings.view_transform = 'Standard'
bpy.context.view_layer.update()

# ---- added for rendering (the .blend has no active camera and no usable light): camera, sun
cam_auto = bpy.data.cameras.new('AutoCamera')
cam_auto.lens = 50.0
cam_auto.sensor_width = 36.0
cam_auto.clip_end = 1000.0
ob_auto_camera = bpy.data.objects.new('AutoCamera', cam_auto)
scene.collection.objects.link(ob_auto_camera)
ob_auto_camera.location = (0.235264, -0.282317, 0.174312)
ob_auto_camera.rotation_euler = (1.09748, -7.21219e-08, 0.694738)
scene.camera = ob_auto_camera
light_auto_sun = bpy.data.lights.new('AutoSun', 'SUN')
light_auto_sun.energy = 3.0
light_auto_sun.angle = 0.0523599
ob_auto_sun = bpy.data.objects.new('AutoSun', light_auto_sun)
scene.collection.objects.link(ob_auto_sun)
ob_auto_sun.rotation_euler = (0.872665, 0.174533, 0.523599)
bpy.context.view_layer.update()
